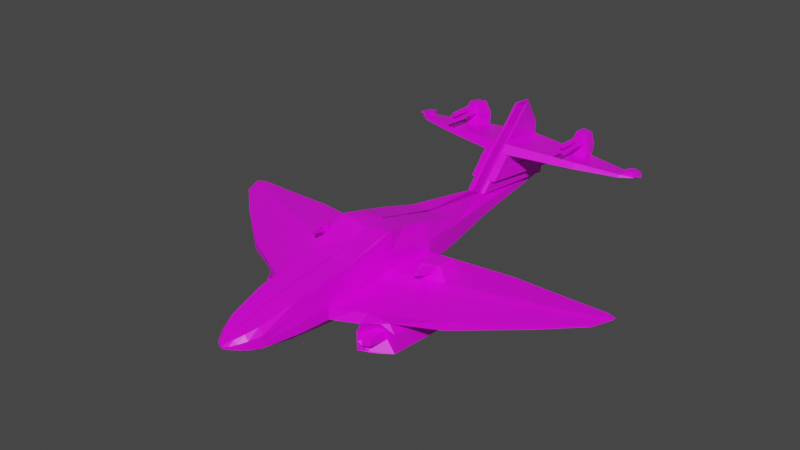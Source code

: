 # Source: MesserschmittV2.blend  (saved by Blender 2.91.10; exported with 4.5.12 LTS)
import bpy
from mathutils import Matrix  # noqa: F401  (used for matrix-valued properties, if any)

bpy.ops.wm.read_factory_settings(use_empty=True)
scene = bpy.context.scene
scene.name = 'Scene'

# ---- collections
col_reference = bpy.data.collections.new('Reference'); scene.collection.children.link(col_reference)
col_collection_2 = bpy.data.collections.new('Collection 2'); scene.collection.children.link(col_collection_2)

# ---- images (referenced by path relative to the original .blend; pixels are not part of the script)
import os
ASSET_DIR = os.environ.get("B2B_ASSET_DIR", "")  # directory of the original .blend (textures are referenced by path, not embedded)
HERE = os.path.dirname(os.path.abspath(__file__))  # packed textures are extracted next to this script under _unpacked/

def load_image(name, relpath, width, height, colorspace="sRGB"):
    """Load a texture the original file referenced (path relative to the .blend, or extracted next to this script)."""
    p = next((c for c in (os.path.join(HERE, relpath), os.path.join(ASSET_DIR, relpath)) if relpath and os.path.exists(c)), "")
    if p:
        img = bpy.data.images.load(p, check_existing=True)
        img.name = name
    else:  # same state as the original file: an image datablock whose file is absent (Cycles renders it pink)
        img = bpy.data.images.new(name, width, height)
        img.source = "FILE"
        img.filepath = "//" + (relpath or name)
    img.colorspace_settings.name = colorspace
    return img
img_messerschmitt_texture_png = load_image('Messerschmitt_texture.png', 'Messerschmitt_texture.png', 1024, 1024, 'sRGB')

# ---- materials (node trees are filled in below, after node groups)
mat_material = bpy.data.materials.new('Material')
mat_material.alpha_threshold = 0.0
mat_material.use_transparent_shadow = False
mat_material.line_color = (0.0, 0.0, 0.0, 1.0)

# ---- material node trees
mat_material.use_nodes = True; mat_material.node_tree.nodes.clear()
_N = mat_material.node_tree.nodes; _L = mat_material.node_tree.links
n0 = _N.new('ShaderNodeOutputMaterial'); n0.name = 'Material Output'; n0.location = (300, 300)
n1 = _N.new('ShaderNodeBsdfPrincipled'); n1.name = 'Principled BSDF'; n1.location = (10, 300)
n1.distribution = 'GGX'
n1.subsurface_method = 'BURLEY'
n1.inputs[2].default_value = 0.4
n1.inputs[3].default_value = 1.45
n1.inputs[27].default_value = (0.0, 0.0, 0.0, 1.0)
n1.inputs[28].default_value = 1.0
n2 = _N.new('ShaderNodeTexImage'); n2.name = 'Image Texture'; n2.location = (-393, 217)
n2.image = img_messerschmitt_texture_png
n2.interpolation = 'Closest'
_L.new(n1.outputs[0], n0.inputs[0])
_L.new(n2.outputs[0], n1.inputs[0])
n0.is_active_output = True

# ---- world
world_world = bpy.data.worlds.new('World'); scene.world = world_world
world_world.use_nodes = True; world_world.node_tree.nodes.clear()
_N = world_world.node_tree.nodes; _L = world_world.node_tree.links
n0 = _N.new('ShaderNodeOutputWorld'); n0.name = 'World Output'; n0.location = (300, 300)
n1 = _N.new('ShaderNodeBackground'); n1.name = 'Background'; n1.location = (10, 300)
n1.inputs[0].default_value = (0.05088, 0.05088, 0.05088, 1.0)
_L.new(n1.outputs[0], n0.inputs[0])
n0.is_active_output = True
world_world.color = (0.05088, 0.05088, 0.05088)
world_world.use_sun_shadow = False
world_world.sun_shadow_jitter_overblur = 0.0

# ---- meshes
me_cube_002 = bpy.data.meshes.new('Cube.002')
me_cube_002.from_pydata([(0.2161, -0.3459, -0.357), (0.2601, -0.3459, 0.357), (0.2161, -0.5797, -0.357), (0.2977, -0.63, 0.3523), (-0.017, -0.5797, -0.357), (0.01476, -0.6082, 0.3603), (-0.017, -0.3459, -0.357), (-0.017, -0.3459, 0.357), (0.02662, -0.7669, 0.3002), (0.2022, -0.7674, -0.3542), (-0.0031, -0.7674, -0.3542), (0.02647, -1.035, 0.2486), (0.2536, -1.001, 0.2376), (0.2022, -1.063, -0.2949), (-0.0031, -1.063, -0.2949), (-0.0031, -1.757, 0.1587), (0.2137, -1.757, 0.1587), (0.1696, -1.757, -0.2305), (-0.0031, -1.757, -0.2305), (-0.0031, -2.15, 0.07106), (0.1617, -2.15, 0.07106), (0.1177, -2.15, -0.1736), (-0.0031, -2.15, -0.1736), (-0.0031, -2.15, 0.07106), (0.1622, -2.15, 0.07106), (0.1181, -2.15, -0.1736), (-0.0031, -2.15, -0.1736), (-0.0031, -2.273, 0.03792), (0.116, -2.273, 0.03792), (0.07195, -2.273, -0.1405), (-0.0031, -2.273, -0.1405), (-0.0031, -2.353, 0.001839), (0.06375, -2.353, 0.001839), (0.02851, -2.353, -0.1044), (-0.0031, -2.353, -0.1044), (-0.0031, -2.412, -0.02203), (0.01925, -2.412, -0.02203), (0.02851, -2.412, -0.08052), (-0.0031, -2.412, -0.08052), (-0.0031, -2.443, -0.04474), (0.003583, -2.443, -0.04474), (0.02851, -2.443, -0.05781), (-0.0031, -2.443, -0.05781), (0.2601, -0.3459, 0.357), (0.2161, -0.3459, -0.357), (-0.017, -0.3459, -0.357), (-0.017, -0.3459, 0.357), (0.2601, -0.3459, 0.357), (0.2161, -0.3459, -0.357), (-0.017, -0.3459, -0.357), (-0.017, -0.3459, 0.357), (0.2601, -0.007733, 0.2642), (0.2161, -0.007733, -0.3176), (-0.017, -0.007733, -0.3176), (-0.017, -0.007733, 0.2642), (0.2161, 0.3839, 0.1577), (0.1442, 0.3839, -0.2645), (0.0, 0.3839, -0.2645), (-0.0133, 0.3839, 0.1577), (0.06711, 1.168, 0.08333), (0.02461, 1.168, -0.1901), (0.0, 1.168, -0.1901), (-0.04269, 1.168, 0.08333), (0.0, 2.133, -0.01425), (-0.04321, 2.218, -0.07444), (0.02702, 2.218, -0.07444), (0.0, 2.133, -0.01425), (0.3037, -0.5797, 0.1799), (0.3037, -0.5797, -0.006339), (0.3037, -0.5797, -0.1926), (0.3037, -0.3459, 0.1575), (0.3037, -0.3459, -0.021), (0.3037, -0.3459, -0.1995), (-0.017, -0.3459, 0.1575), (-0.017, -0.3459, -0.021), (-0.017, -0.3459, -0.1995), (-0.017, -0.5797, 0.1575), (-0.017, -0.5797, -0.021), (-0.017, -0.5797, -0.1995), (0.289, -0.7743, 0.1604), (0.2898, -0.7674, -0.03272), (0.2898, -0.7674, -0.2035), (-0.0031, -0.7674, 0.1156), (-0.0031, -0.7674, -0.04738), (-0.0031, -0.7674, -0.2104), (0.269, -1.1, 0.068), (0.2898, -1.063, -0.04389), (0.2898, -1.063, -0.1773), (-0.0031, -1.063, 0.08948), (-0.0031, -1.063, -0.04389), (-0.0031, -1.063, -0.1773), (0.2365, -1.794, 0.02848), (0.2573, -1.757, -0.04734), (0.2573, -1.757, -0.1446), (-0.0031, -1.757, 0.04996), (-0.0031, -1.757, -0.04734), (-0.0031, -1.757, -0.1446), (0.2053, -2.15, 0.002697), (0.2053, -2.15, -0.05847), (0.2053, -2.15, -0.1196), (-0.0031, -2.15, 0.002697), (-0.0031, -2.15, -0.05847), (-0.0031, -2.15, -0.1196), (0.2057, -2.15, 0.002697), (0.2057, -2.15, -0.05847), (0.2057, -2.15, -0.1196), (-0.0031, -2.15, 0.002697), (-0.0031, -2.15, -0.05847), (-0.0031, -2.15, -0.1196), (0.1596, -2.273, -0.01192), (0.1596, -2.273, -0.05652), (0.1596, -2.273, -0.1011), (-0.0031, -2.273, -0.01192), (-0.0031, -2.273, -0.05652), (-0.0031, -2.273, -0.1011), (0.1073, -2.353, -0.02784), (0.1073, -2.353, -0.0544), (0.1073, -2.353, -0.08095), (-0.0031, -2.353, -0.02784), (-0.0031, -2.353, -0.0544), (-0.0031, -2.353, -0.08095), (0.06284, -2.412, -0.03837), (0.06284, -2.412, -0.05299), (0.06284, -2.412, -0.06762), (-0.0031, -2.412, -0.03837), (-0.0031, -2.412, -0.05299), (-0.0031, -2.412, -0.06762), (0.003583, -2.443, -0.04839), (0.003583, -2.443, -0.05166), (0.003583, -2.443, -0.05492), (-0.0031, -2.443, -0.04839), (-0.0031, -2.443, -0.05166), (-0.0031, -2.443, -0.05492), (0.3037, -0.3459, 0.1575), (0.3037, -0.3459, -0.021), (0.3037, -0.3459, -0.1995), (-0.017, -0.3459, 0.1575), (-0.017, -0.3459, -0.021), (-0.017, -0.3459, -0.1995), (0.3037, -0.3459, 0.1575), (0.3037, -0.3459, -0.021), (0.3037, -0.3459, -0.1995), (-0.017, -0.3459, 0.1575), (-0.017, -0.3459, -0.021), (-0.017, -0.3459, -0.1995), (0.3037, -0.007733, 0.1016), (0.3037, -0.007733, -0.04381), (0.3037, -0.007733, -0.1893), (-0.017, -0.007733, 0.1016), (-0.017, -0.007733, -0.04381), (-0.017, -0.007733, -0.1893), (0.2597, 0.3839, 0.03971), (0.2597, 0.3839, -0.06582), (0.2597, 0.3839, -0.1713), (0.02702, 0.3839, 0.03971), (0.02702, 0.3839, -0.06582), (0.02702, 0.3839, -0.1713), (0.1401, 1.168, 0.006921), (0.1401, 1.168, -0.06144), (0.1401, 1.168, -0.1298), (0.02702, 1.168, 0.006921), (0.02702, 1.168, -0.06144), (0.02702, 1.168, -0.1298), (0.04441, 2.218, -0.03613), (0.04441, 2.218, -0.0557), (0.04441, 2.218, -0.07528), (-0.0008935, 2.218, -0.03613), (-0.0008935, 2.218, -0.0557), (-0.0008935, 2.218, -0.07528), (-0.0031, -1.41, -0.2627), (0.1859, -1.41, -0.2627), (0.2299, -1.41, 0.1986), (-0.0031, -1.41, 0.1986), (0.2528, -1.447, 0.04824), (0.2735, -1.41, -0.04562), (0.2735, -1.41, -0.161), (-0.0031, -1.41, -0.161), (-0.0031, -1.41, -0.04562), (-0.0031, -1.41, 0.06972), (1.208, -0.2985, -0.03233), (1.208, -0.2985, -0.1718), (1.208, -0.1235, -0.04331), (1.208, -0.1235, -0.1769), (1.197, -0.439, -0.05208), (1.197, -0.439, -0.18), (1.197, -0.6604, -0.06045), (1.197, -0.6604, -0.1603), (1.208, -0.1235, -0.04331), (1.208, -0.1235, -0.1769), (1.208, 0.1298, -0.06039), (1.208, 0.1298, -0.1693), (1.185, -0.9203, -0.06174), (1.185, -0.9203, -0.1481), (1.799, -0.08151, -0.06603), (1.799, -0.08151, -0.1448), (1.799, 0.01734, -0.07223), (1.799, 0.01734, -0.1477), (1.793, -0.1609, -0.07719), (1.793, -0.1609, -0.1494), (1.793, -0.286, -0.08192), (1.793, -0.286, -0.1383), (1.799, 0.01734, -0.07223), (1.799, 0.01734, -0.1477), (1.799, 0.1604, -0.08188), (1.799, 0.1604, -0.1434), (1.786, -0.4328, -0.08265), (1.786, -0.4328, -0.1314), (2.182, 0.082, -0.09013), (2.182, 0.082, -0.1255), (2.182, 0.1264, -0.09291), (2.182, 0.1264, -0.1268), (2.179, 0.04634, -0.09514), (2.179, 0.04634, -0.1276), (2.179, -0.009852, -0.09726), (2.179, -0.009852, -0.1226), (2.182, 0.1264, -0.09291), (2.182, 0.1264, -0.1268), (2.182, 0.1907, -0.09725), (2.182, 0.1907, -0.1249), (2.176, -0.0758, -0.09759), (2.176, -0.0758, -0.1195), (2.182, 0.082, -0.09013), (2.182, 0.082, -0.1255), (2.182, 0.1264, -0.09291), (2.182, 0.1264, -0.1268), (2.179, 0.04634, -0.09514), (2.179, 0.04634, -0.1276), (2.179, -0.009852, -0.09726), (2.179, -0.009852, -0.1226), (2.182, 0.1264, -0.09291), (2.182, 0.1264, -0.1268), (2.182, 0.1907, -0.09725), (2.182, 0.1907, -0.1249), (2.176, -0.0758, -0.09759), (2.176, -0.0758, -0.1195), (2.273, 0.1571, -0.1069), (2.273, 0.1571, -0.1121), (2.273, 0.1635, -0.1073), (2.273, 0.1635, -0.1122), (2.273, 0.1519, -0.1077), (2.273, 0.1519, -0.1124), (2.273, 0.1438, -0.108), (2.273, 0.1438, -0.1116), (2.273, 0.1635, -0.1073), (2.273, 0.1635, -0.1122), (2.273, 0.1728, -0.108), (2.273, 0.1728, -0.112), (2.272, 0.1343, -0.108), (2.272, 0.1343, -0.1112), (0.5116, -0.6871, -0.03746), (0.8141, -0.5776, -0.04391), (0.8002, -1.127, -0.05493), (0.4848, -1.29, -0.04956), (0.5116, -0.9647, -0.04794), (0.8141, -0.8304, -0.05346), (0.5247, -0.2915, -0.02645), (0.826, -0.2174, -0.03389), (0.826, -0.4172, -0.02136), (0.5247, -0.5109, -0.01269), (0.7466, -1.127, -0.1535), (0.5425, -1.29, -0.1578), (0.7605, -0.8304, -0.1675), (0.5693, -0.9647, -0.1731), (0.7605, -0.5776, -0.1899), (0.5693, -0.6871, -0.1978), (0.7724, -0.4172, -0.1806), (0.5824, -0.5109, -0.1875), (0.5824, -0.2915, -0.194), (0.7931, -0.2174, -0.1865), (0.7304, -1.138, -0.4519), (0.5269, -1.288, -0.4405), (0.7443, -0.8412, -0.4935), (0.5772, -0.9754, -0.4992), (0.7443, -0.5884, -0.4876), (0.5772, -0.6979, -0.4954), (0.7562, -0.428, -0.4891), (0.5902, -0.5217, -0.496), (0.5902, -0.438, -0.4966), (0.7769, -0.3638, -0.4891), (0.5278, -0.5135, -0.2811), (0.5312, -0.5162, -0.3798), (0.5345, -0.5189, -0.4786), (0.8284, -0.2287, -0.4277), (0.8532, -0.2226, -0.3788), (0.8498, -0.2199, -0.28), (0.5278, -0.2941, -0.2875), (0.5312, -0.2968, -0.3863), (0.5345, -0.2995, -0.4218), (0.5148, -0.6897, -0.2913), (0.5182, -0.6923, -0.3901), (0.5215, -0.695, -0.4888), (0.8358, -0.4251, -0.4716), (0.8325, -0.4224, -0.3729), (0.8291, -0.4197, -0.2741), (0.4995, -1.293, -0.2513), (0.5029, -1.296, -0.3501), (0.5062, -1.298, -0.4489), (0.5215, -0.9726, -0.4642), (0.5182, -0.9699, -0.3654), (0.5148, -0.9672, -0.2667), (0.8034, -1.13, -0.2471), (0.8067, -1.132, -0.3458), (0.8101, -1.135, -0.4446), (0.824, -0.5856, -0.481), (0.8206, -0.5829, -0.3822), (0.8173, -0.5802, -0.2835), (0.8173, -0.833, -0.261), (0.8206, -0.8357, -0.3598), (0.824, -0.8384, -0.4585), (0.7439, -0.2078, 0.1188), (0.7202, -0.2342, 0.1215), (0.6921, -1.185, -0.05302), (0.5908, -1.24, -0.05123), (0.6057, -0.9229, -0.04966), (0.7065, -0.8782, -0.0515), (0.6183, -0.2685, -0.02876), (0.7188, -0.2438, -0.03124), (0.7188, -0.4505, -0.01827), (0.6183, -0.4818, -0.01539), (0.6921, -1.185, -0.155), (0.5908, -1.24, -0.1565), (0.6183, -0.2685, -0.1916), (0.7188, -0.2438, -0.1891), (0.7055, -1.196, -0.4534), (0.6042, -1.25, -0.4549), (0.7199, -0.889, -0.4955), (0.619, -0.9337, -0.4974), (0.7199, -0.6274, -0.4904), (0.619, -0.6638, -0.493), (0.7322, -0.4613, -0.4915), (0.6317, -0.4926, -0.4938), (0.6317, -0.4149, -0.4943), (0.7322, -0.3902, -0.4918), (0.6953, -1.106, -0.2486), (0.594, -1.16, -0.25), (0.6986, -1.108, -0.3473), (0.5973, -1.163, -0.3488), (0.702, -1.193, -0.4461), (0.6007, -1.248, -0.4475), (0.6215, -0.5002, -0.2852), (0.7219, -0.4755, -0.2827), (0.6249, -0.5029, -0.3839), (0.7253, -0.4782, -0.3814), (0.6282, -0.2764, -0.4827), (0.7286, -0.2517, -0.4802), (0.6797, -1.313, -0.2672), (0.6108, -1.35, -0.2681), (0.6818, -1.314, -0.3292), (0.6129, -1.351, -0.3302), (0.6953, -1.106, -0.2486), (0.594, -1.16, -0.25), (0.6986, -1.108, -0.3473), (0.5973, -1.163, -0.3488), (0.06711, 1.501, 0.4267), (-0.04269, 1.501, 0.4267), (0.0, 2.171, 0.3291), (0.0, 2.172, 0.3291), (0.06711, 1.759, 0.6531), (-0.04269, 1.759, 0.6531), (0.0, 2.257, 0.5555), (0.0, 2.257, 0.5555), (0.06711, 1.942, 0.8367), (-0.04269, 1.942, 0.8367), (0.0, 2.146, 0.7391), (0.0, 2.146, 0.7391), (0.009138, 2.07, 0.8556), (0.0, 2.07, 0.8556), (0.0, 2.08, 0.8508), (0.0, 2.08, 0.8508), (0.0, 2.257, 0.4094), (-0.04269, 1.592, 0.507), (0.0, 2.257, 0.4094), (0.06711, 1.592, 0.507), (0.06711, 1.501, 0.4267), (0.0, 2.257, 0.3291), (0.0, 2.257, 0.4094), (0.06711, 1.592, 0.507), (0.8105, 1.724, 0.3855), (0.7697, 2.184, 0.3261), (0.7697, 2.184, 0.375), (0.8105, 1.78, 0.4343), (0.8105, 1.724, 0.3855), (0.7697, 2.184, 0.3261), (0.7697, 2.184, 0.375), (0.8105, 1.78, 0.4343), (1.257, 1.893, 0.3598), (1.238, 2.11, 0.3317), (1.238, 2.11, 0.3548), (1.257, 1.919, 0.383), (1.378, 1.993, 0.3515), (1.374, 2.043, 0.3449), (1.374, 2.043, 0.3503), (1.378, 1.999, 0.3569), (1.257, 1.919, 0.383), (1.238, 2.11, 0.3548), (1.378, 1.999, 0.3569), (1.374, 2.043, 0.3503), (1.277, 1.96, 0.3743), (1.266, 2.071, 0.358), (1.354, 2.011, 0.3578), (1.352, 2.028, 0.3552), (1.257, 1.919, 0.383), (1.238, 2.11, 0.3548), (1.378, 1.999, 0.3569), (1.374, 2.043, 0.3503), (1.282, 1.967, 0.4187), (1.271, 2.078, 0.4024), (1.359, 2.018, 0.4022), (1.357, 2.035, 0.3996), (1.305, 2.153, 0.3407), (1.392, 2.11, 0.3378), (1.31, 2.16, 0.3851), (1.397, 2.117, 0.3822), (1.352, 2.028, 0.3552), (1.357, 2.035, 0.3996), (1.392, 2.11, 0.3378), (1.397, 2.117, 0.3822), (1.438, 2.029, 0.3636), (1.439, 2.031, 0.3729), (1.446, 2.047, 0.36), (1.447, 2.048, 0.3692), (0.06711, 1.279, 0.1978), (0.06711, 1.39, 0.3122), (0.0, 2.158, 0.2146), (0.0, 2.146, 0.1002), (0.0, 2.159, 0.2146), (0.0, 2.146, 0.1002), (-0.04269, 1.39, 0.3122), (-0.04269, 1.279, 0.1978), (0.06711, 1.279, 0.1978), (0.06711, 1.39, 0.3122), (0.0, 2.138, 0.2146), (0.0, 2.125, 0.1002), (0.06711, 1.501, 0.4267), (0.0, 2.176, 0.3291), (0.06711, 1.39, 0.3122), (0.0, 2.163, 0.2146), (0.06711, 1.501, 0.4267), (0.0, 2.17, 0.3291), (0.06711, 1.39, 0.3122), (0.0, 2.157, 0.2146), (0.1461, 1.512, 0.421), (0.1347, 2.267, 0.3234), (0.1461, 1.401, 0.3065), (0.1347, 2.254, 0.2089), (0.1443, 1.292, 0.1906), (0.1443, 1.403, 0.3051), (0.1885, 2.257, 0.2075), (0.1885, 2.244, 0.09303), (0.1026, 1.176, 0.07915), (0.1213, 2.226, -0.01843), (0.1213, 2.239, 0.09601), (0.1026, 1.287, 0.1936), (0.08874, 2.144, 0.2113), (0.1035, 1.396, 0.3088), (0.08874, 2.131, 0.09682), (0.1035, 1.285, 0.1944), (0.05402, 2.168, 0.2123), (0.05402, 2.181, 0.3268), (0.09878, 1.505, 0.4244), (0.09878, 1.394, 0.3099), (0.08579, 2.139, -0.01721), (0.08579, 2.152, 0.09723), (0.09224, 1.174, 0.08037), (0.09224, 1.285, 0.1948), (0.3848, 2.22, 0.3922), (0.4388, 1.686, 0.4707), (0.3848, 2.22, 0.3276), (0.4388, 1.613, 0.4061), (0.5773, 2.202, 0.3836), (0.5773, 2.202, 0.3269), (0.6246, 1.733, 0.4525), (0.6246, 1.669, 0.3958), (0.06711, 1.942, 0.8367), (0.0, 2.146, 0.7391), (0.009138, 2.07, 0.8556), (0.0, 2.08, 0.8508), (0.06711, 1.942, 0.8367), (0.0, 2.146, 0.7391), (0.009138, 2.07, 0.8556), (0.0, 2.08, 0.8508), (0.6246, 1.733, 0.4525), (0.4388, 1.686, 0.4707), (0.3848, 2.22, 0.3922), (0.5773, 2.202, 0.3836), (0.8105, 1.78, 0.4343), (0.7697, 2.184, 0.375), (0.5773, 2.202, 0.3836), (0.6246, 1.733, 0.4525), (0.8105, 1.78, 0.4343), (0.7697, 2.184, 0.375), (0.5773, 2.202, 0.3836), (0.6246, 1.733, 0.4525), (0.02573, 1.763, 0.02316), (-0.01721, 1.815, -0.1188), (0.01666, 1.815, -0.1188), (-0.01637, 1.763, 0.02316), (0.00981, 1.815, -0.01962), (0.00981, 1.815, -0.05791), (0.00981, 1.815, -0.09619), (0.08109, 1.815, -0.09619), (0.08109, 1.815, -0.05791), (0.08109, 1.815, -0.01962), (0.02573, 1.914, 0.3665), (-0.01637, 1.914, 0.3665), (0.02573, 2.066, 0.5929), (-0.01637, 2.066, 0.5929), (0.02573, 2.068, 0.7765), (-0.01637, 2.068, 0.7765), (0.003504, 2.076, 0.8526), (0.0, 2.076, 0.8526), (0.02573, 2.002, 0.4469), (-0.01637, 2.002, 0.4469), (0.02573, 1.967, 0.3665), (0.02573, 2.002, 0.4469), (0.7853, 2.008, 0.3489), (0.7853, 2.029, 0.3977), (0.7853, 2.008, 0.3489), (0.7853, 2.029, 0.3977), (1.245, 2.027, 0.3425), (1.245, 2.037, 0.3656), (1.376, 2.024, 0.3475), (1.376, 2.026, 0.3528), (1.245, 2.037, 0.3656), (1.376, 2.026, 0.3528), (1.245, 2.037, 0.3656), (1.376, 2.026, 0.3528), (1.27, 2.028, 0.3643), (1.353, 2.021, 0.3562), (1.275, 2.035, 0.4087), (1.357, 2.029, 0.4006), (-0.01637, 1.814, 0.1376), (-0.01637, 1.864, 0.2521), (0.02573, 1.814, 0.1376), (0.02573, 1.864, 0.2521), (0.02573, 1.801, 0.1376), (0.02573, 1.851, 0.2521), (0.02573, 1.917, 0.3665), (0.02573, 1.867, 0.2521), (0.02573, 1.913, 0.3665), (0.02573, 1.863, 0.2521), (0.1391, 1.977, 0.3608), (0.1391, 1.927, 0.2463), (0.1715, 1.879, 0.1304), (0.1715, 1.93, 0.2449), (0.1141, 1.823, 0.01898), (0.1141, 1.874, 0.1334), (0.09438, 1.807, 0.1342), (0.09438, 1.857, 0.2487), (0.07118, 1.871, 0.2498), (0.07118, 1.922, 0.3642), (0.08827, 1.819, 0.1347), (0.08827, 1.769, 0.02021), (0.4055, 1.987, 0.3577), (0.4055, 2.016, 0.4223), (0.5954, 1.997, 0.3533), (0.5954, 2.022, 0.41), (0.02573, 2.068, 0.7765), (0.003504, 2.076, 0.8526), (0.02573, 2.068, 0.7765), (0.003504, 2.076, 0.8526), (0.4055, 2.016, 0.4223), (0.5954, 2.022, 0.41), (0.7853, 2.029, 0.3977), (0.5954, 2.022, 0.41), (0.7853, 2.029, 0.3977), (0.5954, 2.022, 0.41), (0.7929, 2.049, 0.5262), (0.7773, 2.204, 0.5034), (0.5849, 2.222, 0.512), (0.603, 2.042, 0.5384), (0.7553, 2.104, 0.6544), (0.7465, 2.191, 0.6416), (0.6386, 2.201, 0.6465), (0.6488, 2.1, 0.6613), (0.603, 2.042, 0.5384), (0.7929, 2.049, 0.5262), (0.6488, 2.1, 0.6613), (0.7553, 2.104, 0.6544), (0.603, 2.042, 0.5384), (0.7929, 2.049, 0.5262), (0.6488, 2.044, 0.6613), (0.7553, 2.047, 0.6544), (0.6227, 2.043, 0.5913), (0.7761, 2.048, 0.5836), (0.7065, -0.6166, -0.04161), (0.8141, -0.5776, -0.04391), (0.7065, -0.8782, -0.0515), (0.8141, -0.8304, -0.05346), (0.6183, -0.4818, -0.01539), (0.5247, -0.5109, -0.01269), (0.5116, -0.6871, -0.03746), (0.826, -0.4172, -0.02136), (0.5116, -0.9647, -0.04794), (0.6057, -0.6531, -0.03946), (0.6057, -0.9229, -0.04966), (0.7188, -0.4505, -0.01827), (0.6314, -0.4693, 0.1247), (0.5901, -0.5014, 0.14), (0.5901, -0.282, 0.1262), (0.7439, -0.4076, 0.1313), (0.6197, -0.2589, 0.1239), (0.7083, -0.4454, 0.1224), (0.7077, -0.4496, 0.05538), (0.6308, -0.4734, 0.06039), (0.7202, -0.441, 0.1344), (0.6197, -0.4722, 0.1373), (0.7193, -0.4467, 0.04229), (0.6189, -0.4778, 0.04884), (0.6663, -0.629, 0.1162), (0.63, -0.6402, 0.1173), (0.666, -0.6309, 0.08457), (0.6297, -0.6421, 0.08694), (0.2898, -0.7674, 0.1381), (0.2716, -0.6086, 0.3865), (0.2602, -0.7637, 0.3277), (0.2204, -1.034, 0.2447), (0.3037, -0.5797, 0.3969), (-0.017, -0.5797, 0.3658), (0.2898, -0.7674, 0.329), (-0.0031, -0.7674, 0.2978), (-0.0031, -1.063, 0.2385), (0.2462, -1.063, 0.2385)], [], [(2, 9, 10, 4), (67, 70, 1, 617), (4, 6, 0, 2), (617, 1, 7, 618), (70, 1, 43, 133), (82, 620, 621, 88), (613, 67, 617), (76, 618, 620, 82), (69, 81, 9, 2), (170, 17, 18, 169), (81, 87, 13, 9), (9, 13, 14, 10), (622, 85, 613), (15, 19, 20, 16), (172, 15, 16, 171), (178, 172, 15, 94), (175, 93, 17, 170), (100, 19, 23, 106), (94, 15, 19, 100), (93, 99, 21, 17), (17, 21, 22, 18), (25, 29, 30, 26), (99, 21, 25, 105), (21, 22, 26, 25), (19, 20, 24, 23), (112, 27, 31, 118), (23, 27, 28, 24), (106, 23, 27, 112), (105, 111, 29, 25), (117, 123, 37, 33), (111, 117, 33, 29), (29, 33, 34, 30), (27, 31, 32, 28), (37, 41, 42, 38), (33, 37, 38, 34), (31, 35, 36, 32), (118, 31, 35, 124), (130, 127, 40, 39), (35, 39, 40, 36), (124, 35, 39, 130), (123, 129, 41, 37), (43, 46, 50, 47), (1, 7, 46, 43), (6, 0, 44, 45), (75, 6, 45, 138), (47, 51, 54, 50), (133, 43, 47, 139), (138, 45, 49, 144), (45, 44, 48, 49), (150, 53, 57, 156), (139, 145, 51, 47), (144, 49, 53, 150), (49, 53, 52, 48), (55, 59, 62, 58), (53, 57, 56, 52), (51, 55, 58, 54), (145, 151, 55, 51), (502, 163, 63, 493), (151, 157, 59, 55), (156, 57, 61, 162), (57, 61, 60, 56), (163, 166, 66, 63), (499, 495, 65, 168), (495, 65, 64, 494), (534, 422, 435, 538), (496, 497, 166, 66), (497, 498, 167, 166), (498, 499, 168, 167), (64, 165, 168, 65), (165, 168, 167, 164), (164, 167, 166, 163), (58, 154, 160, 62), (154, 155, 161, 160), (155, 156, 162, 161), (56, 60, 159, 153), (153, 159, 158, 152), (152, 158, 157, 151), (494, 64, 165, 500), (500, 165, 164, 501), (501, 164, 163, 502), (52, 56, 153, 147), (147, 153, 152, 146), (146, 152, 151, 145), (50, 142, 148, 54), (142, 143, 149, 148), (143, 144, 150, 149), (48, 52, 147, 141), (261, 186, 192, 259), (140, 146, 145, 139), (54, 148, 154, 58), (148, 149, 155, 154), (149, 150, 156, 155), (46, 136, 142, 50), (136, 137, 143, 142), (137, 138, 144, 143), (44, 135, 141, 48), (135, 134, 140, 141), (134, 133, 139, 140), (7, 73, 136, 46), (73, 74, 137, 136), (74, 75, 138, 137), (36, 40, 127, 121), (121, 127, 128, 122), (122, 128, 129, 123), (38, 126, 132, 42), (126, 125, 131, 132), (125, 124, 130, 131), (42, 41, 129, 132), (132, 129, 128, 131), (131, 128, 127, 130), (34, 120, 126, 38), (120, 119, 125, 126), (119, 118, 124, 125), (28, 32, 115, 109), (109, 115, 116, 110), (110, 116, 117, 111), (32, 36, 121, 115), (115, 121, 122, 116), (116, 122, 123, 117), (24, 28, 109, 103), (103, 109, 110, 104), (104, 110, 111, 105), (26, 108, 114, 30), (108, 107, 113, 114), (107, 106, 112, 113), (30, 114, 120, 34), (114, 113, 119, 120), (113, 112, 118, 119), (20, 97, 103, 24), (97, 98, 104, 103), (98, 99, 105, 104), (16, 20, 97, 91), (91, 97, 98, 92), (92, 98, 99, 93), (18, 96, 102, 22), (96, 95, 101, 102), (95, 94, 100, 101), (22, 102, 108, 26), (102, 101, 107, 108), (101, 100, 106, 107), (171, 16, 91, 173), (173, 91, 92, 174), (174, 92, 93, 175), (169, 176, 96, 18), (176, 177, 95, 96), (177, 178, 94, 95), (613, 85, 86, 80), (259, 192, 191, 251), (619, 622, 12, 79, 3, 617), (67, 613, 80, 68), (257, 179, 181, 256), (4, 78, 84, 10), (78, 77, 83, 84), (77, 76, 82, 83), (10, 84, 90, 14), (84, 83, 89, 90), (83, 82, 88, 89), (0, 72, 135, 44), (72, 71, 134, 135), (71, 70, 133, 134), (2, 0, 72, 69), (254, 185, 183, 250), (68, 71, 70, 67), (89, 88, 178, 177), (90, 89, 177, 176), (14, 90, 176, 169), (251, 191, 185, 254), (85, 173, 174, 86), (622, 171, 173, 85), (87, 175, 170, 13), (88, 621, 172, 178), (621, 172, 171, 622), (13, 170, 169, 14), (184, 198, 200, 186), (192, 206, 205, 191), (181, 182, 196, 195), (185, 199, 197, 183), (186, 200, 206, 192), (263, 184, 186, 261), (141, 188, 187, 140), (250, 183, 179, 257), (265, 180, 184, 263), (147, 190, 188, 141), (256, 268, 182, 181), (140, 187, 189, 146), (268, 182, 180, 265), (146, 189, 190, 147), (196, 210, 208, 194), (202, 201, 215, 216), (194, 208, 212, 198), (197, 211, 207, 193), (198, 212, 214, 200), (183, 197, 193, 179), (180, 194, 198, 184), (188, 187, 201, 202), (182, 196, 194, 180), (189, 190, 204, 203), (179, 193, 195, 181), (190, 204, 202, 188), (191, 205, 199, 185), (187, 201, 203, 189), (207, 209, 223, 221), (217, 218, 232, 231), (210, 208, 222, 224), (216, 215, 229, 230), (208, 212, 226, 222), (203, 204, 218, 217), (193, 207, 209, 195), (204, 218, 216, 202), (205, 219, 213, 199), (201, 215, 217, 203), (200, 214, 220, 206), (199, 213, 211, 197), (195, 196, 210, 209), (206, 220, 219, 205), (233, 247, 241, 227), (232, 246, 244, 230), (221, 235, 237, 223), (231, 232, 246, 245), (224, 238, 236, 222), (218, 216, 230, 232), (219, 213, 227, 233), (215, 217, 231, 229), (214, 220, 234, 228), (213, 211, 225, 227), (209, 210, 224, 223), (220, 219, 233, 234), (212, 214, 228, 226), (211, 207, 221, 225), (244, 246, 245, 243), (239, 241, 242, 240), (235, 239, 240, 236), (236, 238, 237, 235), (241, 247, 248, 242), (229, 243, 245, 231), (228, 242, 248, 234), (227, 241, 239, 225), (223, 224, 238, 237), (234, 248, 247, 233), (226, 240, 242, 228), (225, 239, 235, 221), (222, 236, 240, 226), (230, 229, 243, 244), (72, 267, 266, 69), (291, 275, 278, 282), (71, 72, 267, 255), (316, 322, 268, 256), (69, 266, 264, 81), (281, 276, 274, 290), (80, 249, 258, 68), (317, 257, 592, 596), (81, 264, 262, 87), (287, 277, 276, 281), (174, 252, 253, 86), (86, 253, 249, 80), (254, 314, 587, 588), (68, 258, 255, 71), (257, 600, 605, 607, 317), (175, 260, 252, 174), (87, 262, 260, 175), (343, 331, 277, 287), (332, 278, 275, 329), (329, 275, 273, 327), (327, 273, 271, 325), (325, 271, 269, 323), (297, 272, 270, 296), (337, 323, 269, 302), (290, 274, 272, 297), (303, 273, 275, 291), (302, 269, 271, 308), (308, 271, 273, 303), (261, 306, 305, 263), (306, 307, 304, 305), (307, 308, 303, 304), (259, 300, 306, 261), (300, 301, 307, 306), (301, 302, 308, 307), (263, 305, 293, 265), (305, 304, 292, 293), (304, 303, 291, 292), (264, 288, 299, 262), (288, 289, 298, 299), (289, 290, 297, 298), (319, 333, 300, 259), (333, 335, 301, 300), (335, 337, 302, 301), (262, 299, 294, 260), (299, 298, 295, 294), (298, 297, 296, 295), (321, 339, 285, 267), (339, 341, 286, 285), (341, 343, 287, 286), (267, 285, 279, 266), (285, 286, 280, 279), (286, 287, 281, 280), (266, 279, 288, 264), (279, 280, 289, 288), (280, 281, 290, 289), (265, 293, 284, 268), (293, 292, 283, 284), (292, 291, 282, 283), (283, 282, 344, 342), (342, 344, 343, 341), (284, 283, 342, 340), (340, 342, 341, 339), (268, 284, 340, 322), (322, 340, 339, 321), (295, 296, 338, 336), (336, 338, 337, 335), (294, 295, 336, 334), (333, 335, 351, 349), (260, 294, 334, 320), (320, 334, 333, 319), (296, 270, 324, 338), (338, 324, 323, 337), (272, 326, 324, 270), (326, 325, 323, 324), (274, 328, 326, 272), (328, 327, 325, 326), (276, 330, 328, 274), (330, 329, 327, 328), (277, 331, 330, 276), (331, 332, 329, 330), (282, 278, 332, 344), (344, 332, 331, 343), (318, 608, 606, 598, 258), (256, 309, 600, 257), (313, 253, 593, 595), (253, 249, 591, 593), (311, 312, 252, 260, 320, 319, 259, 251), (257, 250, 586, 592), (318, 317, 596, 589), (255, 267, 321, 315), (315, 321, 322, 316), (346, 348, 347, 345), (336, 334, 350, 352), (335, 336, 352, 351), (334, 333, 349, 350), (345, 349, 350, 346), (348, 352, 351, 347), (346, 350, 352, 348), (347, 351, 349, 345), (512, 369, 360, 506), (425, 423, 355, 356), (532, 504, 356, 425), (422, 353, 354, 427), (505, 507, 361, 357), (369, 371, 359, 360), (511, 505, 357, 372), (372, 357, 358, 370), (361, 365, 366, 362), (357, 361, 362, 358), (506, 360, 364, 508), (360, 359, 363, 364), (509, 510, 368, 367), (508, 510, 368, 364), (364, 363, 367, 368), (509, 367, 476, 558), (353, 372, 370, 354), (371, 355, 374, 375), (356, 355, 371, 369), (504, 356, 369, 512), (380, 471, 488, 485), (511, 371, 375, 514), (503, 353, 373, 513), (353, 372, 376, 373), (379, 378, 382, 383), (469, 379, 378, 470), (472, 377, 380, 471), (555, 515, 377, 472), (381, 385, 388, 384), (377, 380, 384, 381), (515, 377, 381, 517), (516, 379, 383, 518), (520, 387, 394, 523), (517, 519, 385, 381), (529, 405, 407, 530, 408, 406), (383, 387, 386, 382), (521, 522, 392, 389), (387, 391, 390, 386), (385, 389, 392, 388), (519, 521, 389, 385), (394, 396, 404, 402), (387, 391, 396, 394), (392, 388, 393, 395), (522, 392, 395, 524), (398, 409, 410, 400), (523, 394, 402, 525), (395, 393, 401, 403), (524, 395, 403, 526), (397, 527, 398, 402, 525, 401, 403, 399), (528, 526, 404, 400), (400, 404, 402, 398), (527, 397, 405, 529, 406, 398), (399, 407, 405, 397), (528, 530, 407, 399), (409, 411, 412, 410), (406, 411, 409, 398), (410, 400, 413, 415), (408, 412, 411, 406), (415, 419, 417, 413), (412, 410, 415, 416), (400, 408, 414, 413), (408, 412, 416, 414), (417, 419, 420, 418), (413, 417, 418, 414), (414, 418, 420, 416), (416, 420, 419, 415), (59, 421, 428, 62), (421, 422, 427, 428), (496, 66, 426, 531), (531, 426, 425, 532), (66, 63, 424, 426), (426, 424, 423, 425), (462, 451, 450, 461), (421, 422, 430, 429), (548, 544, 447, 453), (534, 423, 431, 536), (423, 424, 432, 431), (533, 421, 429, 535), (434, 436, 440, 438), (355, 423, 436, 434), (422, 353, 433, 435), (503, 355, 434, 537), (458, 442, 444, 457), (537, 434, 438, 539), (538, 435, 439, 540), (435, 433, 437, 439), (542, 541, 441, 443), (550, 458, 442, 541), (549, 460, 443, 542), (460, 443, 441, 459), (543, 544, 446, 445), (453, 447, 448, 455), (547, 543, 445, 456), (456, 445, 446, 454), (545, 546, 452, 449), (552, 545, 449, 463), (463, 449, 452, 464), (551, 462, 451, 546), (429, 456, 454, 430), (535, 429, 456, 547), (431, 453, 455, 432), (536, 431, 453, 548), (439, 460, 459, 437), (540, 439, 460, 549), (539, 438, 458, 550), (438, 458, 457, 440), (533, 424, 462, 551), (59, 463, 464, 421), (493, 552, 463, 59), (424, 462, 461, 63), (513, 553, 468, 373), (373, 468, 466, 376), (375, 465, 467, 374), (514, 554, 465, 375), (553, 555, 472, 468), (468, 472, 471, 466), (465, 469, 470, 467), (471, 466, 482, 481), (476, 474, 478, 480), (367, 363, 474, 476), (507, 361, 473, 557), (361, 365, 475, 473), (559, 560, 479, 477), (558, 476, 480, 560), (473, 475, 479, 477), (557, 473, 477, 559), (561, 562, 484, 483), (465, 469, 484, 483), (556, 471, 481, 562), (554, 465, 483, 561), (564, 487, 491, 566), (469, 379, 486, 487), (556, 469, 487, 564), (516, 380, 485, 563), (490, 568, 567, 565), (487, 486, 490, 491), (485, 488, 492, 489), (563, 485, 489, 565), (486, 563, 565, 490), (492, 489, 565, 566), (379, 516, 563, 486), (471, 556, 564, 488), (488, 564, 566, 492), (466, 554, 561, 482), (469, 556, 562, 484), (482, 481, 562, 561), (474, 557, 559, 478), (475, 558, 560, 479), (478, 480, 560, 559), (363, 507, 557, 474), (467, 470, 555, 553), (376, 466, 554, 514), (374, 467, 553, 513), (63, 461, 552, 493), (421, 533, 551, 464), (437, 539, 550, 459), (440, 540, 549, 457), (430, 536, 548, 454), (432, 535, 547, 455), (464, 551, 546, 452), (461, 450, 545, 552), (450, 451, 546, 545), (455, 448, 543, 547), (448, 447, 544, 543), (457, 444, 542, 549), (459, 550, 541, 441), (444, 442, 541, 542), (436, 538, 540, 440), (433, 537, 539, 437), (353, 503, 537, 433), (424, 533, 535, 432), (422, 534, 536, 430), (454, 446, 544, 548), (428, 427, 532, 531), (62, 496, 531, 428), (400, 408, 530, 528), (399, 403, 526, 528), (396, 524, 526, 404), (393, 523, 525, 401), (391, 522, 524, 396), (386, 390, 521, 519), (390, 391, 522, 521), (382, 386, 519, 517), (388, 520, 523, 393), (380, 516, 518, 384), (378, 515, 517, 382), (470, 378, 515, 555), (355, 503, 513, 374), (372, 511, 514, 376), (354, 504, 512, 370), (365, 509, 558, 475), (362, 508, 510, 366), (365, 366, 510, 509), (358, 506, 508, 362), (371, 359, 505, 511), (359, 363, 507, 505), (427, 354, 504, 532), (370, 512, 506, 358), (158, 501, 502, 157), (159, 500, 501, 158), (60, 494, 500, 159), (161, 498, 499, 162), (160, 161, 498, 497), (62, 496, 497, 160), (423, 534, 538, 436), (61, 495, 494, 60), (162, 499, 495, 61), (157, 502, 493, 59), (518, 384, 388, 520, 387, 383), (570, 574, 573, 569), (491, 569, 568, 490), (565, 567, 570, 566), (566, 570, 569, 491), (574, 571, 572, 573), (568, 572, 571, 567), (570, 574, 577, 575), (569, 573, 572, 568), (575, 579, 583, 581, 577), (574, 571, 578, 577), (567, 570, 575, 576), (571, 567, 576, 578), (580, 584, 583, 579), (576, 575, 579, 580), (578, 582, 584, 580, 576), (577, 581, 582, 578), (584, 582, 581, 583), (314, 313, 253, 252, 312, 311, 251, 254), (585, 594, 591, 593, 595, 587, 588, 586), (258, 318, 589, 590), (249, 258, 590, 591), (250, 254, 588, 586), (314, 313, 595, 587), (605, 600, 309, 310), (598, 606, 601, 599), (606, 605, 310, 601), (316, 310, 309, 256), (255, 599, 601, 315), (258, 598, 599, 255), (317, 607, 608, 318), (315, 601, 310, 316), (603, 611, 612, 604), (602, 605, 606, 597), (603, 607, 605, 602), (597, 606, 608, 604), (604, 608, 607, 603), (611, 609, 610, 612), (602, 609, 611, 603), (604, 612, 610, 597), (597, 610, 609, 602), (596, 589, 590, 591, 594, 585, 586, 592), (5, 8, 11, 616, 615, 614), (79, 613, 617, 3), (12, 622, 613, 79), (614, 617, 618, 5), (615, 619, 617, 614), (5, 618, 620, 8), (11, 621, 622, 616), (8, 620, 621, 11), (616, 622, 619, 615)])
_uv = me_cube_002.uv_layers.new(name='UVMap')
_uv.uv.foreach_set('vector', [0.1502, 0.8377, 0.1502, 0.9123, 0.2248, 0.9123, 0.2248, 0.8377, 0.3611, 0.5486, 0.3611, 0.6233, 0.4358, 0.6233, 0.4358, 0.5486, 0.3611, 0.5486, 0.3611, 0.6233, 0.4358, 0.6233, 0.4358, 0.5486, 0.3611, 0.5486, 0.3611, 0.6233, 0.4358, 0.6233, 0.4358, 0.5486, 0.3611, 0.5486, 0.4358, 0.5486, 0.4358, 0.6233, 0.3611, 0.6233, 0.3611, 0.5486, 0.4358, 0.5486, 0.4358, 0.6233, 0.3611, 0.6233, 0.1033, 0.8611, 0.1779, 0.9358, 0.1779, 0.8611, 0.3611, 0.5486, 0.4358, 0.5486, 0.4358, 0.6233, 0.3611, 0.6233, 0.1502, 0.8377, 0.1502, 0.9123, 0.2248, 0.9123, 0.2248, 0.8377, 0.3611, 0.5486, 0.3611, 0.6233, 0.4358, 0.6233, 0.4358, 0.5486, 0.3611, 0.5486, 0.3611, 0.6233, 0.4358, 0.6233, 0.4358, 0.5486, 0.3611, 0.5486, 0.3611, 0.6233, 0.4358, 0.6233, 0.4358, 0.5486, 0.3611, 0.5486, 0.4358, 0.6233, 0.4358, 0.5486, 0.08768, 0.8142, 0.08768, 0.8889, 0.1623, 0.8889, 0.1623, 0.8142, 0.3611, 0.5486, 0.3611, 0.6233, 0.4358, 0.6233, 0.4358, 0.5486, 0.3611, 0.5486, 0.4358, 0.5486, 0.4358, 0.6233, 0.3611, 0.6233, 0.3611, 0.5486, 0.3611, 0.6233, 0.4358, 0.6233, 0.4358, 0.5486, 0.3611, 0.5486, 0.4358, 0.5486, 0.4358, 0.6233, 0.3611, 0.6233, 0.3611, 0.5486, 0.4358, 0.5486, 0.4358, 0.6233, 0.3611, 0.6233, 0.08768, 0.8142, 0.08768, 0.8889, 0.1623, 0.8889, 0.1623, 0.8142, 0.08768, 0.8142, 0.08768, 0.8889, 0.1623, 0.8889, 0.1623, 0.8142, 0.6424, 0.8924, 0.6424, 0.967, 0.717, 0.967, 0.717, 0.8924, 0.3611, 0.5486, 0.4358, 0.5486, 0.4358, 0.6233, 0.3611, 0.6233, 0.3611, 0.5486, 0.4358, 0.5486, 0.4358, 0.6233, 0.3611, 0.6233, 0.3611, 0.5486, 0.4358, 0.5486, 0.4358, 0.6233, 0.3611, 0.6233, 0.3611, 0.5486, 0.4358, 0.5486, 0.4358, 0.6233, 0.3611, 0.6233, 0.6424, 0.8924, 0.6424, 0.967, 0.717, 0.967, 0.717, 0.8924, 0.3611, 0.5486, 0.4358, 0.5486, 0.4358, 0.6233, 0.3611, 0.6233, 0.6424, 0.8924, 0.6424, 0.967, 0.717, 0.967, 0.717, 0.8924, 0.5955, 0.9002, 0.5955, 0.9748, 0.6701, 0.9748, 0.6701, 0.9002, 0.3611, 0.5486, 0.3611, 0.6233, 0.4358, 0.6233, 0.4358, 0.5486, 0.3611, 0.5486, 0.3611, 0.6233, 0.4358, 0.6233, 0.4358, 0.5486, 0.3611, 0.5486, 0.3611, 0.6233, 0.4358, 0.6233, 0.4358, 0.5486, 0.3611, 0.5486, 0.3611, 0.6233, 0.4358, 0.6233, 0.4358, 0.5486, 0.5955, 0.9002, 0.5955, 0.9748, 0.6701, 0.9748, 0.6701, 0.9002, 0.6033, 0.8689, 0.6033, 0.9436, 0.6779, 0.9436, 0.6779, 0.8689, 0.3611, 0.5486, 0.4358, 0.5486, 0.4358, 0.6233, 0.3611, 0.6233, 0.3611, 0.5486, 0.3611, 0.6233, 0.4358, 0.6233, 0.4358, 0.5486, 0.3611, 0.5486, 0.3611, 0.6233, 0.4358, 0.6233, 0.4358, 0.5486, 0.3611, 0.5486, 0.4358, 0.5486, 0.4358, 0.6233, 0.3611, 0.6233, 0.3611, 0.5486, 0.3611, 0.6233, 0.4358, 0.6233, 0.4358, 0.5486, 0.3611, 0.5486, 0.4358, 0.5486, 0.4358, 0.6233, 0.3611, 0.6233, 0.3611, 0.5486, 0.4358, 0.5486, 0.4358, 0.6233, 0.3611, 0.6233, 0.3611, 0.5486, 0.4358, 0.5486, 0.4358, 0.6233, 0.3611, 0.6233, 0.3611, 0.5486, 0.4358, 0.5486, 0.4358, 0.6233, 0.3611, 0.6233, 0.1502, 0.8377, 0.1502, 0.9123, 0.2248, 0.9123, 0.2248, 0.8377, 0.3611, 0.5486, 0.4358, 0.5486, 0.4358, 0.6233, 0.3611, 0.6233, 0.3611, 0.5486, 0.4358, 0.5486, 0.4358, 0.6233, 0.3611, 0.6233, 0.3611, 0.5486, 0.4358, 0.5486, 0.4358, 0.6233, 0.3611, 0.6233, 0.3611, 0.5486, 0.4358, 0.5486, 0.4358, 0.6233, 0.3611, 0.6233, 0.1502, 0.8377, 0.1502, 0.9123, 0.2248, 0.9123, 0.2248, 0.8377, 0.3611, 0.5486, 0.4358, 0.5486, 0.4358, 0.6233, 0.3611, 0.6233, 0.1502, 0.8377, 0.1502, 0.9123, 0.2248, 0.9123, 0.2248, 0.8377, 0.1424, 0.8377, 0.1424, 0.9123, 0.217, 0.9123, 0.217, 0.8377, 0.3611, 0.5486, 0.3611, 0.6233, 0.4358, 0.6233, 0.4358, 0.5486, 0.3611, 0.5486, 0.3611, 0.6233, 0.4358, 0.6233, 0.4358, 0.5486, 0.3611, 0.5486, 0.3611, 0.6233, 0.4358, 0.6233, 0.4358, 0.5486, 0.3611, 0.5486, 0.3611, 0.6233, 0.4358, 0.6233, 0.4358, 0.5486, 0.1424, 0.8377, 0.1424, 0.9123, 0.217, 0.9123, 0.217, 0.8377, 0.3611, 0.5486, 0.4358, 0.5486, 0.4358, 0.6233, 0.3611, 0.6233, 0.1424, 0.8377, 0.1424, 0.9123, 0.217, 0.9123, 0.217, 0.8377, 0.3611, 0.5486, 0.3611, 0.6233, 0.4358, 0.6233, 0.4358, 0.5486, 0.3611, 0.5486, 0.4358, 0.5486, 0.4358, 0.6233, 0.3611, 0.6233, 0.3611, 0.5486, 0.3611, 0.6233, 0.4358, 0.6233, 0.4358, 0.5486, 0.3611, 0.5486, 0.4358, 0.5486, 0.4358, 0.6233, 0.3611, 0.6233, 0.3611, 0.5486, 0.4358, 0.5486, 0.4358, 0.6233, 0.3611, 0.6233, 0.3611, 0.5486, 0.4358, 0.5486, 0.4358, 0.6233, 0.3611, 0.6233, 0.3611, 0.5486, 0.4358, 0.5486, 0.4358, 0.6233, 0.3611, 0.6233, 0.3611, 0.5486, 0.4358, 0.5486, 0.4358, 0.6233, 0.3611, 0.6233, 0.3611, 0.5486, 0.3611, 0.6233, 0.4358, 0.6233, 0.4358, 0.5486, 0.3611, 0.5486, 0.3611, 0.6233, 0.4358, 0.6233, 0.4358, 0.5486, 0.3611, 0.5486, 0.4358, 0.5486, 0.4358, 0.6233, 0.3611, 0.6233, 0.3611, 0.5486, 0.4358, 0.5486, 0.4358, 0.6233, 0.3611, 0.6233, 0.3611, 0.5486, 0.4358, 0.5486, 0.4358, 0.6233, 0.3611, 0.6233, 0.1424, 0.8377, 0.1424, 0.9123, 0.217, 0.9123, 0.217, 0.8377, 0.1424, 0.8377, 0.1424, 0.9123, 0.217, 0.9123, 0.217, 0.8377, 0.1424, 0.8377, 0.1424, 0.9123, 0.217, 0.9123, 0.217, 0.8377, 0.3611, 0.5486, 0.3611, 0.6233, 0.4358, 0.6233, 0.4358, 0.5486, 0.3611, 0.5486, 0.3611, 0.6233, 0.4358, 0.6233, 0.4358, 0.5486, 0.3611, 0.5486, 0.3611, 0.6233, 0.4358, 0.6233, 0.4358, 0.5486, 0.3611, 0.5486, 0.3611, 0.6233, 0.4358, 0.6233, 0.4358, 0.5486, 0.3611, 0.5486, 0.3611, 0.6233, 0.4358, 0.6233, 0.4358, 0.5486, 0.3611, 0.5486, 0.3611, 0.6233, 0.4358, 0.6233, 0.4358, 0.5486, 0.3611, 0.5486, 0.4358, 0.5486, 0.4358, 0.6233, 0.3611, 0.6233, 0.3611, 0.5486, 0.4358, 0.5486, 0.4358, 0.6233, 0.3611, 0.6233, 0.3611, 0.5486, 0.4358, 0.5486, 0.4358, 0.6233, 0.3611, 0.6233, 0.1502, 0.8377, 0.1502, 0.9123, 0.2248, 0.9123, 0.2248, 0.8377, 0.1033, 0.8611, 0.1033, 0.9358, 0.1779, 0.9358, 0.1779, 0.8611, 0.1502, 0.8377, 0.1502, 0.9123, 0.2248, 0.9123, 0.2248, 0.8377, 0.3611, 0.5486, 0.4358, 0.5486, 0.4358, 0.6233, 0.3611, 0.6233, 0.3611, 0.5486, 0.4358, 0.5486, 0.4358, 0.6233, 0.3611, 0.6233, 0.3611, 0.5486, 0.4358, 0.5486, 0.4358, 0.6233, 0.3611, 0.6233, 0.3611, 0.5486, 0.4358, 0.5486, 0.4358, 0.6233, 0.3611, 0.6233, 0.3611, 0.5486, 0.4358, 0.5486, 0.4358, 0.6233, 0.3611, 0.6233, 0.3611, 0.5486, 0.4358, 0.5486, 0.4358, 0.6233, 0.3611, 0.6233, 0.3611, 0.5486, 0.4358, 0.5486, 0.4358, 0.6233, 0.3611, 0.6233, 0.3611, 0.5486, 0.4358, 0.5486, 0.4358, 0.6233, 0.3611, 0.6233, 0.3611, 0.5486, 0.4358, 0.5486, 0.4358, 0.6233, 0.3611, 0.6233, 0.3611, 0.5486, 0.4358, 0.5486, 0.4358, 0.6233, 0.3611, 0.6233, 0.3611, 0.5486, 0.4358, 0.5486, 0.4358, 0.6233, 0.3611, 0.6233, 0.3611, 0.5486, 0.4358, 0.5486, 0.4358, 0.6233, 0.3611, 0.6233, 0.3611, 0.5486, 0.3611, 0.6233, 0.4358, 0.6233, 0.4358, 0.5486, 0.3611, 0.5486, 0.3611, 0.6233, 0.4358, 0.6233, 0.4358, 0.5486, 0.3611, 0.5486, 0.3611, 0.6233, 0.4358, 0.6233, 0.4358, 0.5486, 0.3611, 0.5486, 0.4358, 0.5486, 0.4358, 0.6233, 0.3611, 0.6233, 0.3611, 0.5486, 0.4358, 0.5486, 0.4358, 0.6233, 0.3611, 0.6233, 0.3611, 0.5486, 0.4358, 0.5486, 0.4358, 0.6233, 0.3611, 0.6233, 0.3611, 0.5486, 0.3611, 0.6233, 0.4358, 0.6233, 0.4358, 0.5486, 0.3611, 0.5486, 0.3611, 0.6233, 0.4358, 0.6233, 0.4358, 0.5486, 0.3611, 0.5486, 0.3611, 0.6233, 0.4358, 0.6233, 0.4358, 0.5486, 0.3611, 0.5486, 0.4358, 0.5486, 0.4358, 0.6233, 0.3611, 0.6233, 0.3611, 0.5486, 0.4358, 0.5486, 0.4358, 0.6233, 0.3611, 0.6233, 0.3611, 0.5486, 0.4358, 0.5486, 0.4358, 0.6233, 0.3611, 0.6233, 0.3611, 0.5486, 0.3611, 0.6233, 0.4358, 0.6233, 0.4358, 0.5486, 0.3611, 0.5486, 0.3611, 0.6233, 0.4358, 0.6233, 0.4358, 0.5486, 0.3611, 0.5486, 0.3611, 0.6233, 0.4358, 0.6233, 0.4358, 0.5486, 0.6033, 0.8689, 0.6033, 0.9436, 0.6779, 0.9436, 0.6779, 0.8689, 0.6033, 0.8689, 0.6033, 0.9436, 0.6779, 0.9436, 0.6779, 0.8689, 0.6033, 0.8689, 0.6033, 0.9436, 0.6779, 0.9436, 0.6779, 0.8689, 0.6424, 0.8924, 0.6424, 0.967, 0.717, 0.967, 0.717, 0.8924, 0.6424, 0.8924, 0.6424, 0.967, 0.717, 0.967, 0.717, 0.8924, 0.6424, 0.8924, 0.6424, 0.967, 0.717, 0.967, 0.717, 0.8924, 0.3611, 0.5486, 0.4358, 0.5486, 0.4358, 0.6233, 0.3611, 0.6233, 0.3611, 0.5486, 0.4358, 0.5486, 0.4358, 0.6233, 0.3611, 0.6233, 0.3611, 0.5486, 0.4358, 0.5486, 0.4358, 0.6233, 0.3611, 0.6233, 0.3611, 0.5486, 0.4358, 0.5486, 0.4358, 0.6233, 0.3611, 0.6233, 0.3611, 0.5486, 0.4358, 0.5486, 0.4358, 0.6233, 0.3611, 0.6233, 0.3611, 0.5486, 0.4358, 0.5486, 0.4358, 0.6233, 0.3611, 0.6233, 0.3611, 0.5486, 0.4358, 0.5486, 0.4358, 0.6233, 0.3611, 0.6233, 0.3611, 0.5486, 0.4358, 0.5486, 0.4358, 0.6233, 0.3611, 0.6233, 0.3611, 0.5486, 0.4358, 0.5486, 0.4358, 0.6233, 0.3611, 0.6233, 0.08768, 0.8142, 0.08768, 0.8889, 0.1623, 0.8889, 0.1623, 0.8142, 0.08768, 0.8142, 0.08768, 0.8889, 0.1623, 0.8889, 0.1623, 0.8142, 0.08768, 0.8142, 0.08768, 0.8889, 0.1623, 0.8889, 0.1623, 0.8142, 0.3611, 0.5486, 0.4358, 0.5486, 0.4358, 0.6233, 0.3611, 0.6233, 0.3611, 0.5486, 0.4358, 0.5486, 0.4358, 0.6233, 0.3611, 0.6233, 0.3611, 0.5486, 0.4358, 0.5486, 0.4358, 0.6233, 0.3611, 0.6233, 0.3611, 0.5486, 0.4358, 0.5486, 0.4358, 0.6233, 0.3611, 0.6233, 0.3611, 0.5486, 0.4358, 0.5486, 0.4358, 0.6233, 0.3611, 0.6233, 0.3611, 0.5486, 0.4358, 0.5486, 0.4358, 0.6233, 0.3611, 0.6233, 0.3611, 0.5486, 0.3611, 0.6233, 0.4358, 0.6233, 0.4358, 0.5486, 0.3611, 0.5486, 0.3611, 0.6233, 0.4358, 0.6233, 0.4358, 0.5486, 0.3611, 0.5486, 0.3611, 0.6233, 0.4358, 0.6233, 0.4358, 0.5486, 0.3611, 0.5486, 0.4358, 0.5486, 0.4358, 0.6233, 0.3611, 0.6233, 0.3611, 0.5486, 0.4358, 0.5486, 0.4358, 0.6233, 0.3611, 0.6233, 0.3611, 0.5486, 0.4358, 0.5486, 0.4358, 0.6233, 0.3611, 0.6233, 0.3611, 0.5486, 0.3611, 0.6233, 0.4358, 0.6233, 0.4358, 0.5486, 0.1424, 0.7986, 0.1424, 0.8733, 0.217, 0.8733, 0.217, 0.7986, 0.8906, 0.4201, 0.8583, 0.4015, 0.8583, 0.3642, 0.8906, 0.3455, 0.9229, 0.3642, 0.9229, 0.4015, 0.1033, 0.8611, 0.1033, 0.9358, 0.1779, 0.9358, 0.1779, 0.8611, 0.3611, 0.5486, 0.3611, 0.6233, 0.4358, 0.6233, 0.4358, 0.5486, 0.3611, 0.5486, 0.4358, 0.5486, 0.4358, 0.6233, 0.3611, 0.6233, 0.3611, 0.5486, 0.4358, 0.5486, 0.4358, 0.6233, 0.3611, 0.6233, 0.3611, 0.5486, 0.4358, 0.5486, 0.4358, 0.6233, 0.3611, 0.6233, 0.3611, 0.5486, 0.4358, 0.5486, 0.4358, 0.6233, 0.3611, 0.6233, 0.3611, 0.5486, 0.4358, 0.5486, 0.4358, 0.6233, 0.3611, 0.6233, 0.3611, 0.5486, 0.4358, 0.5486, 0.4358, 0.6233, 0.3611, 0.6233, 0.3611, 0.5486, 0.4358, 0.5486, 0.4358, 0.6233, 0.3611, 0.6233, 0.3611, 0.5486, 0.4358, 0.5486, 0.4358, 0.6233, 0.3611, 0.6233, 0.3611, 0.5486, 0.4358, 0.5486, 0.4358, 0.6233, 0.3611, 0.6233, 0.3611, 0.5486, 0.3611, 0.6233, 0.4358, 0.6233, 0.4358, 0.5486, 0.3611, 0.5486, 0.3611, 0.6233, 0.4358, 0.6233, 0.4358, 0.5486, 0.3611, 0.5486, 0.3611, 0.6233, 0.4358, 0.6233, 0.4358, 0.5486, 0.3611, 0.5486, 0.4358, 0.5486, 0.4358, 0.6233, 0.3611, 0.6233, 0.3611, 0.5486, 0.4358, 0.5486, 0.4358, 0.6233, 0.3611, 0.6233, 0.3611, 0.5486, 0.4358, 0.5486, 0.4358, 0.6233, 0.3611, 0.6233, 0.1033, 0.8299, 0.1033, 0.9045, 0.1779, 0.9045, 0.1779, 0.8299, 0.1033, 0.8299, 0.1033, 0.9045, 0.1779, 0.9045, 0.1779, 0.8299, 0.1033, 0.8299, 0.1033, 0.9045, 0.1779, 0.9045, 0.1779, 0.8299, 0.1502, 0.8377, 0.1502, 0.9123, 0.2248, 0.9123, 0.2248, 0.8377, 0.3611, 0.5486, 0.4358, 0.5486, 0.4358, 0.6233, 0.3611, 0.6233, 0.1033, 0.8299, 0.1033, 0.9045, 0.1779, 0.9045, 0.1779, 0.8299, 0.1502, 0.8377, 0.1502, 0.9123, 0.2248, 0.9123, 0.2248, 0.8377, 0.3611, 0.5486, 0.3611, 0.6233, 0.4358, 0.6233, 0.4358, 0.5486, 0.1424, 0.7986, 0.1424, 0.8733, 0.217, 0.8733, 0.217, 0.7986, 0.3611, 0.5486, 0.4358, 0.5486, 0.4358, 0.6233, 0.3611, 0.6233, 0.3611, 0.5486, 0.3611, 0.6233, 0.4358, 0.6233, 0.4358, 0.5486, 0.1033, 0.8611, 0.1033, 0.9358, 0.1779, 0.9358, 0.1779, 0.8611, 0.3611, 0.5486, 0.3611, 0.6233, 0.4358, 0.6233, 0.4358, 0.5486, 0.3611, 0.5486, 0.3611, 0.6233, 0.4358, 0.6233, 0.4358, 0.5486, 0.1033, 0.8611, 0.1033, 0.9358, 0.1779, 0.9358, 0.1779, 0.8611, 0.1033, 0.8611, 0.1033, 0.9358, 0.1779, 0.9358, 0.1779, 0.8611, 0.1502, 0.8377, 0.1502, 0.9123, 0.2248, 0.9123, 0.2248, 0.8377, 0.3611, 0.5486, 0.4358, 0.5486, 0.4358, 0.6233, 0.3611, 0.6233, 0.04862, 0.8064, 0.04862, 0.8811, 0.1233, 0.8811, 0.1233, 0.8064, 0.3611, 0.5486, 0.3611, 0.6233, 0.4358, 0.6233, 0.4358, 0.5486, 0.1502, 0.8377, 0.1502, 0.9123, 0.2248, 0.9123, 0.2248, 0.8377, 0.3611, 0.5486, 0.3611, 0.6233, 0.4358, 0.6233, 0.4358, 0.5486, 0.3611, 0.5486, 0.4358, 0.5486, 0.4358, 0.6233, 0.3611, 0.6233, 0.1033, 0.8611, 0.1033, 0.9358, 0.1779, 0.9358, 0.1779, 0.8611, 0.1033, 0.8611, 0.1033, 0.9358, 0.1779, 0.9358, 0.1779, 0.8611, 0.3611, 0.5486, 0.3611, 0.6233, 0.4358, 0.6233, 0.4358, 0.5486, 0.1033, 0.8611, 0.1033, 0.9358, 0.1779, 0.9358, 0.1779, 0.8611, 0.1033, 0.8611, 0.1033, 0.9358, 0.1779, 0.9358, 0.1779, 0.8611, 0.3611, 0.5486, 0.4358, 0.5486, 0.4358, 0.6233, 0.3611, 0.6233, 0.3611, 0.5486, 0.3611, 0.6233, 0.4358, 0.6233, 0.4358, 0.5486, 0.1502, 0.8377, 0.2248, 0.8377, 0.2248, 0.9123, 0.1502, 0.9123, 0.3611, 0.5486, 0.3611, 0.6233, 0.4358, 0.6233, 0.4358, 0.5486, 0.1502, 0.8377, 0.1502, 0.9123, 0.2248, 0.9123, 0.2248, 0.8377, 0.1033, 0.8299, 0.1033, 0.9045, 0.1779, 0.9045, 0.1779, 0.8299, 0.1502, 0.8377, 0.1502, 0.9123, 0.2248, 0.9123, 0.2248, 0.8377, 0.3611, 0.5486, 0.4358, 0.5486, 0.4358, 0.6233, 0.3611, 0.6233, 0.3611, 0.5486, 0.4358, 0.5486, 0.4358, 0.6233, 0.3611, 0.6233, 0.3611, 0.5486, 0.4358, 0.5486, 0.4358, 0.6233, 0.3611, 0.6233, 0.3611, 0.5486, 0.4358, 0.5486, 0.4358, 0.6233, 0.3611, 0.6233, 0.3611, 0.5486, 0.4358, 0.5486, 0.4358, 0.6233, 0.3611, 0.6233, 0.1502, 0.8377, 0.2248, 0.8377, 0.2248, 0.9123, 0.1502, 0.9123, 0.3611, 0.5486, 0.3611, 0.6233, 0.4358, 0.6233, 0.4358, 0.5486, 0.1502, 0.8377, 0.1502, 0.9123, 0.2248, 0.9123, 0.2248, 0.8377, 0.1033, 0.8299, 0.1033, 0.9045, 0.1779, 0.9045, 0.1779, 0.8299, 0.1502, 0.8377, 0.1502, 0.9123, 0.2248, 0.9123, 0.2248, 0.8377, 0.1033, 0.8611, 0.1033, 0.9358, 0.1779, 0.9358, 0.1779, 0.8611, 0.3611, 0.5486, 0.3611, 0.6233, 0.4358, 0.6233, 0.4358, 0.5486, 0.3611, 0.5486, 0.4358, 0.5486, 0.4358, 0.6233, 0.3611, 0.6233, 0.1424, 0.7986, 0.1424, 0.8733, 0.217, 0.8733, 0.217, 0.7986, 0.1033, 0.8299, 0.1033, 0.9045, 0.1779, 0.9045, 0.1779, 0.8299, 0.1502, 0.8377, 0.1502, 0.9123, 0.2248, 0.9123, 0.2248, 0.8377, 0.3611, 0.5486, 0.3611, 0.6233, 0.4358, 0.6233, 0.4358, 0.5486, 0.3611, 0.5486, 0.4358, 0.5486, 0.4358, 0.6233, 0.3611, 0.6233, 0.3611, 0.5486, 0.3611, 0.6233, 0.4358, 0.6233, 0.4358, 0.5486, 0.3611, 0.5486, 0.4358, 0.5486, 0.4358, 0.6233, 0.3611, 0.6233, 0.3611, 0.5486, 0.4358, 0.5486, 0.4358, 0.6233, 0.3611, 0.6233, 0.3611, 0.5486, 0.4358, 0.5486, 0.4358, 0.6233, 0.3611, 0.6233, 0.3611, 0.5486, 0.4358, 0.5486, 0.4358, 0.6233, 0.3611, 0.6233, 0.3611, 0.5486, 0.4358, 0.5486, 0.4358, 0.6233, 0.3611, 0.6233, 0.3611, 0.5486, 0.4358, 0.5486, 0.4358, 0.6233, 0.3611, 0.6233, 0.3611, 0.5486, 0.4358, 0.5486, 0.4358, 0.6233, 0.3611, 0.6233, 0.3611, 0.5486, 0.4358, 0.5486, 0.4358, 0.6233, 0.3611, 0.6233, 0.3611, 0.5486, 0.4358, 0.5486, 0.4358, 0.6233, 0.3611, 0.6233, 0.3611, 0.5486, 0.3611, 0.6233, 0.4358, 0.6233, 0.4358, 0.5486, 0.3611, 0.5486, 0.3611, 0.6233, 0.4358, 0.6233, 0.4358, 0.5486, 0.3611, 0.5486, 0.3611, 0.6233, 0.4358, 0.6233, 0.4358, 0.5486, 0.3611, 0.5486, 0.3611, 0.6233, 0.4358, 0.6233, 0.4358, 0.5486, 0.3611, 0.5486, 0.3611, 0.6233, 0.4358, 0.6233, 0.4358, 0.5486, 0.1502, 0.8377, 0.1502, 0.9123, 0.2248, 0.9123, 0.2248, 0.8377, 0.1033, 0.8611, 0.1033, 0.9358, 0.1779, 0.9358, 0.1779, 0.8611, 0.3611, 0.5486, 0.3611, 0.6233, 0.4358, 0.6233, 0.4358, 0.5486, 0.3611, 0.5486, 0.4358, 0.5486, 0.4358, 0.6233, 0.3611, 0.6233, 0.1424, 0.7986, 0.1424, 0.8733, 0.217, 0.8733, 0.217, 0.7986, 0.3611, 0.5486, 0.3611, 0.6233, 0.4358, 0.6233, 0.4358, 0.5486, 0.1033, 0.8611, 0.1033, 0.9358, 0.1779, 0.9358, 0.1779, 0.8611, 0.1033, 0.8611, 0.1033, 0.9358, 0.1779, 0.9358, 0.1779, 0.8611, 0.3611, 0.5486, 0.4358, 0.5486, 0.4358, 0.6233, 0.3611, 0.6233, 0.3611, 0.5486, 0.3611, 0.6233, 0.4358, 0.6233, 0.4358, 0.5486, 0.1267, 0.8533, 0.1267, 0.9279, 0.2014, 0.9279, 0.2014, 0.8533, 0.3611, 0.5486, 0.4358, 0.5486, 0.4358, 0.6233, 0.3611, 0.6233, 0.3611, 0.5486, 0.4358, 0.5486, 0.4358, 0.6233, 0.3611, 0.6233, 0.06424, 0.8611, 0.06424, 0.9358, 0.1389, 0.9358, 0.1389, 0.8611, 0.1267, 0.8533, 0.1267, 0.9279, 0.2014, 0.9279, 0.2014, 0.8533, 0.1033, 0.8611, 0.1033, 0.9358, 0.1779, 0.9358, 0.1779, 0.8611, 0.3611, 0.5486, 0.4358, 0.5486, 0.4358, 0.6233, 0.3611, 0.6233, 0.3611, 0.5486, 0.3611, 0.6233, 0.4358, 0.6233, 0.4358, 0.5486, 0.1267, 0.8533, 0.1267, 0.9279, 0.2014, 0.9279, 0.2014, 0.8533, 0.1033, 0.8299, 0.1033, 0.9045, 0.1779, 0.9045, 0.1779, 0.8299, 0.3611, 0.5486, 0.3611, 0.6233, 0.4358, 0.6233, 0.4358, 0.5486, 0.3611, 0.5486, 0.4358, 0.5486, 0.4358, 0.6233, 0.3611, 0.6233, 0.3611, 0.5486, 0.3611, 0.6233, 0.4358, 0.6233, 0.4358, 0.5486, 0.6953, 0.8654, 0.6598, 0.8397, 0.6734, 0.7979, 0.7172, 0.7979, 0.7308, 0.8397, 0.1424, 0.7986, 0.1424, 0.8733, 0.217, 0.8733, 0.217, 0.7986, 0.06424, 0.8611, 0.06424, 0.9358, 0.1389, 0.9358, 0.1389, 0.8611, 0.1267, 0.8533, 0.1267, 0.9279, 0.2014, 0.9279, 0.2014, 0.8533, 0.1267, 0.8533, 0.1267, 0.9279, 0.2014, 0.9279, 0.2014, 0.8533, 0.1267, 0.8533, 0.1267, 0.9279, 0.2014, 0.9279, 0.2014, 0.8533, 0.1267, 0.8533, 0.1267, 0.9279, 0.2014, 0.9279, 0.2014, 0.8533, 0.1267, 0.8533, 0.1267, 0.9279, 0.2014, 0.9279, 0.2014, 0.8533, 0.1267, 0.8533, 0.1267, 0.9279, 0.2014, 0.9279, 0.2014, 0.8533, 0.1267, 0.8533, 0.1267, 0.9279, 0.2014, 0.9279, 0.2014, 0.8533, 0.1267, 0.8533, 0.1267, 0.9279, 0.2014, 0.9279, 0.2014, 0.8533, 0.1267, 0.8533, 0.1267, 0.9279, 0.2014, 0.9279, 0.2014, 0.8533, 0.1267, 0.8533, 0.1267, 0.9279, 0.2014, 0.9279, 0.2014, 0.8533, 0.1267, 0.8533, 0.1267, 0.9279, 0.2014, 0.9279, 0.2014, 0.8533, 0.08768, 0.8064, 0.08768, 0.8811, 0.1623, 0.8811, 0.1623, 0.8064, 0.3611, 0.5486, 0.3611, 0.6233, 0.4358, 0.6233, 0.4358, 0.5486, 0.08768, 0.8064, 0.08768, 0.8811, 0.1623, 0.8811, 0.1623, 0.8064, 0.08768, 0.8064, 0.08768, 0.8811, 0.1623, 0.8811, 0.1623, 0.8064, 0.3611, 0.5486, 0.3611, 0.6233, 0.4358, 0.6233, 0.4358, 0.5486, 0.08768, 0.8064, 0.08768, 0.8811, 0.1623, 0.8811, 0.1623, 0.8064, 0.08768, 0.8064, 0.08768, 0.8811, 0.1623, 0.8811, 0.1623, 0.8064, 0.3611, 0.5486, 0.3611, 0.6233, 0.4358, 0.6233, 0.4358, 0.5486, 0.08768, 0.8064, 0.08768, 0.8811, 0.1623, 0.8811, 0.1623, 0.8064, 0.1267, 0.9002, 0.1267, 0.9748, 0.2014, 0.9748, 0.2014, 0.9002, 0.3611, 0.5486, 0.3611, 0.6233, 0.4358, 0.6233, 0.4358, 0.5486, 0.1267, 0.9002, 0.1267, 0.9748, 0.2014, 0.9748, 0.2014, 0.9002, 0.1267, 0.8533, 0.1267, 0.9279, 0.2014, 0.9279, 0.2014, 0.8533, 0.3611, 0.5486, 0.3611, 0.6233, 0.4358, 0.6233, 0.4358, 0.5486, 0.1267, 0.8533, 0.1267, 0.9279, 0.2014, 0.9279, 0.2014, 0.8533, 0.1267, 0.9002, 0.1267, 0.9748, 0.2014, 0.9748, 0.2014, 0.9002, 0.3611, 0.5486, 0.3611, 0.6233, 0.4358, 0.6233, 0.4358, 0.5486, 0.1267, 0.9002, 0.1267, 0.9748, 0.2014, 0.9748, 0.2014, 0.9002, 0.08768, 0.8064, 0.08768, 0.8811, 0.1623, 0.8811, 0.1623, 0.8064, 0.08768, 0.8064, 0.08768, 0.8811, 0.1623, 0.8811, 0.1623, 0.8064, 0.08768, 0.8064, 0.08768, 0.8811, 0.1623, 0.8811, 0.1623, 0.8064, 0.1267, 0.9002, 0.1267, 0.9748, 0.2014, 0.9748, 0.2014, 0.9002, 0.3611, 0.5486, 0.3611, 0.6233, 0.4358, 0.6233, 0.4358, 0.5486, 0.1267, 0.9002, 0.1267, 0.9748, 0.2014, 0.9748, 0.2014, 0.9002, 0.1267, 0.9002, 0.1267, 0.9748, 0.2014, 0.9748, 0.2014, 0.9002, 0.3611, 0.5486, 0.3611, 0.6233, 0.4358, 0.6233, 0.4358, 0.5486, 0.1267, 0.9002, 0.1267, 0.9748, 0.2014, 0.9748, 0.2014, 0.9002, 0.08768, 0.8064, 0.08768, 0.8811, 0.1623, 0.8811, 0.1623, 0.8064, 0.3611, 0.5486, 0.3611, 0.6233, 0.4358, 0.6233, 0.4358, 0.5486, 0.08768, 0.8064, 0.08768, 0.8811, 0.1623, 0.8811, 0.1623, 0.8064, 0.08768, 0.8064, 0.08768, 0.8811, 0.1623, 0.8811, 0.1623, 0.8064, 0.08768, 0.8064, 0.08768, 0.8811, 0.1623, 0.8811, 0.1623, 0.8064, 0.08768, 0.8064, 0.08768, 0.8811, 0.1623, 0.8811, 0.1623, 0.8064, 0.08768, 0.8064, 0.08768, 0.8811, 0.1623, 0.8811, 0.1623, 0.8064, 0.08768, 0.8064, 0.08768, 0.8811, 0.1623, 0.8811, 0.1623, 0.8064, 0.08768, 0.8064, 0.08768, 0.8811, 0.1623, 0.8811, 0.1623, 0.8064, 0.1267, 0.8533, 0.1267, 0.9279, 0.2014, 0.9279, 0.2014, 0.8533, 0.1267, 0.8533, 0.1267, 0.9279, 0.2014, 0.9279, 0.2014, 0.8533, 0.3611, 0.5486, 0.3611, 0.6233, 0.4358, 0.6233, 0.4358, 0.5486, 0.3611, 0.5486, 0.4358, 0.5486, 0.4358, 0.6233, 0.3611, 0.6233, 0.1267, 0.8533, 0.1267, 0.9279, 0.2014, 0.9279, 0.2014, 0.8533, 0.1267, 0.8533, 0.1267, 0.9279, 0.2014, 0.9279, 0.2014, 0.8533, 0.1033, 0.9314, 0.1033, 1.006, 0.1779, 1.006, 0.1779, 0.9314, 0.1033, 0.9314, 0.1033, 1.006, 0.1779, 1.006, 0.1779, 0.9314, 0.1267, 0.8533, 0.1267, 0.9279, 0.2014, 0.9279, 0.2014, 0.8533, 0.1267, 0.8533, 0.1267, 0.9279, 0.2014, 0.9279, 0.2014, 0.8533, 0.1267, 0.8533, 0.1267, 0.9279, 0.2014, 0.9279, 0.2014, 0.8533, 0.1267, 0.8533, 0.1267, 0.9279, 0.2014, 0.9279, 0.2014, 0.8533, 0.1267, 0.8533, 0.1267, 0.9279, 0.2014, 0.9279, 0.2014, 0.8533, 0.1267, 0.8533, 0.1267, 0.9279, 0.2014, 0.9279, 0.2014, 0.8533, 0.1267, 0.8533, 0.1267, 0.9279, 0.2014, 0.9279, 0.2014, 0.8533, 0.1267, 0.8533, 0.1267, 0.9279, 0.2014, 0.9279, 0.2014, 0.8533, 0.1267, 0.8533, 0.1267, 0.9279, 0.2014, 0.9279, 0.2014, 0.8533, 0.1267, 0.8533, 0.1267, 0.9279, 0.2014, 0.9279, 0.2014, 0.8533, 0.6953, 0.8654, 0.6598, 0.8397, 0.6734, 0.7979, 0.7172, 0.7979, 0.7308, 0.8397, 0.658, 0.7908, 0.658, 0.8654, 0.7326, 0.8654, 0.7326, 0.7908, 0.3611, 0.5486, 0.4358, 0.5486, 0.4358, 0.6233, 0.3611, 0.6233, 0.3611, 0.5486, 0.4358, 0.5486, 0.4358, 0.6233, 0.3611, 0.6233, 0.1797, 0.8733, 0.1533, 0.8623, 0.1424, 0.8359, 0.1533, 0.8095, 0.1797, 0.7986, 0.2061, 0.8095, 0.217, 0.8359, 0.2061, 0.8623, 0.3611, 0.5486, 0.4358, 0.5486, 0.4358, 0.6233, 0.3611, 0.6233, 0.3611, 0.5486, 0.4358, 0.5486, 0.4358, 0.6233, 0.3611, 0.6233, 0.3611, 0.5486, 0.4358, 0.5486, 0.4358, 0.6233, 0.3611, 0.6233, 0.3611, 0.5486, 0.4358, 0.5486, 0.4358, 0.6233, 0.3611, 0.6233, 0.8377, 0.5486, 0.8377, 0.6233, 0.9123, 0.6233, 0.9123, 0.5486, 0.3611, 0.5486, 0.4358, 0.5486, 0.4358, 0.6233, 0.3611, 0.6233, 0.3611, 0.5486, 0.4358, 0.5486, 0.4358, 0.6233, 0.3611, 0.6233, 0.3611, 0.5486, 0.4358, 0.5486, 0.4358, 0.6233, 0.3611, 0.6233, 0.8377, 0.5486, 0.8377, 0.6233, 0.9123, 0.6233, 0.9123, 0.5486, 0.8377, 0.5486, 0.8377, 0.6233, 0.9123, 0.6233, 0.9123, 0.5486, 0.8377, 0.5486, 0.8377, 0.6233, 0.9123, 0.6233, 0.9123, 0.5486, 0.8377, 0.5486, 0.8377, 0.6233, 0.9123, 0.6233, 0.9123, 0.5486, 0.3611, 0.5486, 0.4358, 0.5486, 0.4358, 0.6233, 0.3611, 0.6233, 0.3611, 0.5486, 0.4358, 0.5486, 0.4358, 0.6233, 0.3611, 0.6233, 0.3611, 0.5486, 0.3611, 0.6233, 0.4358, 0.6233, 0.4358, 0.5486, 0.3611, 0.5486, 0.3611, 0.6233, 0.4358, 0.6233, 0.4358, 0.5486, 0.6111, 0.8846, 0.6111, 0.9592, 0.6858, 0.9592, 0.6858, 0.8846, 0.3611, 0.5486, 0.4358, 0.5486, 0.4358, 0.6233, 0.3611, 0.6233, 0.6111, 0.8846, 0.6111, 0.9592, 0.6858, 0.9592, 0.6858, 0.8846, 0.6111, 0.8846, 0.6111, 0.9592, 0.6858, 0.9592, 0.6858, 0.8846, 0.6111, 0.8846, 0.6111, 0.9592, 0.6858, 0.9592, 0.6858, 0.8846, 0.6111, 0.8846, 0.6111, 0.9592, 0.6858, 0.9592, 0.6858, 0.8846, 0.3611, 0.5486, 0.4358, 0.5486, 0.4358, 0.6233, 0.3611, 0.6233, 0.3611, 0.5486, 0.4358, 0.5486, 0.4358, 0.6233, 0.3611, 0.6233, 0.3611, 0.5486, 0.4358, 0.5486, 0.4358, 0.6233, 0.3611, 0.6233, 0.3611, 0.5486, 0.3611, 0.6233, 0.4358, 0.6233, 0.4358, 0.5486, 0.3611, 0.5486, 0.4358, 0.5486, 0.4358, 0.6233, 0.3611, 0.6233, 0.3611, 0.5486, 0.4358, 0.5486, 0.4358, 0.6233, 0.3611, 0.6233, 0.02518, 0.8377, 0.02518, 0.9123, 0.09982, 0.9123, 0.09982, 0.8377, 0.3611, 0.5486, 0.4358, 0.5486, 0.4358, 0.6233, 0.3611, 0.6233, 0.3611, 0.5486, 0.4358, 0.5486, 0.4358, 0.6233, 0.3611, 0.6233, 0.3611, 0.5486, 0.4358, 0.5486, 0.4358, 0.6233, 0.3611, 0.6233, 0.3611, 0.5486, 0.4358, 0.5486, 0.4358, 0.6233, 0.3611, 0.6233, 0.3611, 0.5486, 0.4358, 0.5486, 0.4358, 0.6233, 0.3611, 0.6233, 0.3611, 0.5486, 0.4358, 0.5486, 0.4358, 0.6233, 0.3611, 0.6233, 0.3611, 0.5486, 0.4358, 0.5486, 0.4358, 0.6233, 0.3611, 0.6233, 0.3611, 0.5486, 0.4358, 0.5486, 0.4358, 0.6233, 0.3611, 0.6233, 0.6189, 0.8611, 0.6189, 0.9358, 0.6936, 0.9358, 0.6936, 0.8611, 0.02518, 0.8377, 0.02518, 0.9123, 0.09982, 0.9123, 0.09982, 0.8377, 0.3611, 0.5486, 0.3611, 0.6233, 0.4358, 0.6233, 0.4358, 0.5486, 0.02518, 0.8377, 0.02518, 0.9123, 0.09982, 0.9123, 0.09982, 0.8377, 0.3611, 0.5486, 0.4358, 0.5486, 0.4358, 0.6233, 0.3611, 0.6233, 0.3611, 0.5486, 0.4358, 0.5486, 0.4358, 0.6233, 0.3611, 0.6233, 0.3611, 0.5486, 0.4358, 0.5486, 0.4358, 0.6233, 0.3611, 0.6233, 0.3611, 0.5486, 0.4358, 0.5486, 0.4358, 0.6233, 0.3611, 0.6233, 0.3611, 0.5486, 0.3611, 0.6233, 0.4358, 0.6233, 0.4358, 0.5486, 0.3984, 0.6233, 0.3661, 0.6046, 0.3661, 0.5673, 0.3984, 0.5486, 0.4308, 0.5673, 0.4308, 0.6046, 0.3611, 0.5486, 0.3611, 0.6233, 0.4358, 0.6233, 0.4358, 0.5486, 0.3611, 0.5486, 0.3611, 0.6233, 0.4358, 0.6233, 0.4358, 0.5486, 0.3611, 0.5486, 0.3611, 0.6233, 0.4358, 0.6233, 0.4358, 0.5486, 0.3611, 0.5486, 0.3611, 0.6233, 0.4358, 0.6233, 0.4358, 0.5486, 0.3611, 0.5486, 0.3611, 0.6233, 0.4358, 0.6233, 0.4358, 0.5486, 0.3611, 0.5486, 0.4358, 0.5486, 0.4358, 0.6233, 0.3611, 0.6233, 0.3611, 0.5486, 0.4358, 0.5486, 0.4358, 0.6233, 0.3611, 0.6233, 0.3611, 0.5486, 0.4358, 0.5486, 0.4358, 0.6233, 0.3611, 0.6233, 0.3611, 0.5486, 0.4358, 0.5486, 0.4358, 0.6233, 0.3611, 0.6233, 0.3611, 0.5486, 0.3611, 0.6233, 0.4358, 0.6233, 0.4358, 0.5486, 0.3611, 0.5486, 0.4358, 0.5486, 0.4358, 0.6233, 0.3611, 0.6233, 0.3611, 0.5486, 0.4358, 0.5486, 0.4358, 0.6233, 0.3611, 0.6233, 0.3611, 0.5486, 0.4358, 0.5486, 0.4358, 0.6233, 0.3611, 0.6233, 0.3984, 0.6233, 0.372, 0.6123, 0.3611, 0.5859, 0.372, 0.5595, 0.3984, 0.5486, 0.4248, 0.5595, 0.4358, 0.5859, 0.4248, 0.6123, 0.3611, 0.5486, 0.3611, 0.6233, 0.4358, 0.6233, 0.4358, 0.5486, 0.3611, 0.5486, 0.3611, 0.6233, 0.4358, 0.6233, 0.4358, 0.5486, 0.3984, 0.6233, 0.3661, 0.6046, 0.3661, 0.5673, 0.3984, 0.5486, 0.4308, 0.5673, 0.4308, 0.6046, 0.3611, 0.5486, 0.3611, 0.6233, 0.4358, 0.6233, 0.4358, 0.5486, 0.3611, 0.5486, 0.3611, 0.6233, 0.4358, 0.6233, 0.4358, 0.5486, 0.3611, 0.5486, 0.3611, 0.6233, 0.4358, 0.6233, 0.4358, 0.5486, 0.3611, 0.5486, 0.3611, 0.6233, 0.4358, 0.6233, 0.4358, 0.5486, 0.3611, 0.5486, 0.4358, 0.5486, 0.4358, 0.6233, 0.3611, 0.6233, 0.3611, 0.5486, 0.3611, 0.6233, 0.4358, 0.6233, 0.4358, 0.5486, 0.3611, 0.5486, 0.3611, 0.6233, 0.4358, 0.6233, 0.4358, 0.5486, 0.3611, 0.5486, 0.4358, 0.5486, 0.4358, 0.6233, 0.3611, 0.6233, 0.3611, 0.5486, 0.4358, 0.5486, 0.4358, 0.6233, 0.3611, 0.6233, 0.3611, 0.5486, 0.4358, 0.5486, 0.4358, 0.6233, 0.3611, 0.6233, 0.3611, 0.5486, 0.3611, 0.6233, 0.4358, 0.6233, 0.4358, 0.5486, 0.3611, 0.5486, 0.3611, 0.6233, 0.4358, 0.6233, 0.4358, 0.5486, 0.3611, 0.5486, 0.3611, 0.6233, 0.4358, 0.6233, 0.4358, 0.5486, 0.3611, 0.5486, 0.3611, 0.6233, 0.4358, 0.6233, 0.4358, 0.5486, 0.3611, 0.5486, 0.3611, 0.6233, 0.4358, 0.6233, 0.4358, 0.5486, 0.08768, 0.7596, 0.08768, 0.8342, 0.1623, 0.8342, 0.1623, 0.7596, 0.3611, 0.5486, 0.4358, 0.5486, 0.4358, 0.6233, 0.3611, 0.6233, 0.3611, 0.5486, 0.4358, 0.5486, 0.4358, 0.6233, 0.3611, 0.6233, 0.3611, 0.5486, 0.4358, 0.5486, 0.4358, 0.6233, 0.3611, 0.6233, 0.3611, 0.5486, 0.4358, 0.5486, 0.4358, 0.6233, 0.3611, 0.6233, 0.3611, 0.5486, 0.3611, 0.6233, 0.4358, 0.6233, 0.4358, 0.5486, 0.3611, 0.5486, 0.4358, 0.5486, 0.4358, 0.6233, 0.3611, 0.6233, 0.3611, 0.5486, 0.3611, 0.6233, 0.4358, 0.6233, 0.4358, 0.5486, 0.3611, 0.5486, 0.4358, 0.5486, 0.4358, 0.6233, 0.3611, 0.6233, 0.08768, 0.7908, 0.1623, 0.7908, 0.1623, 0.8654, 0.08768, 0.8654, 0.3611, 0.5486, 0.4358, 0.5486, 0.4358, 0.6233, 0.3611, 0.6233, 0.3611, 0.5486, 0.4358, 0.5486, 0.4358, 0.6233, 0.3611, 0.6233, 0.3611, 0.5486, 0.4358, 0.5486, 0.4358, 0.6233, 0.3611, 0.6233, 0.3611, 0.5486, 0.4358, 0.5486, 0.4358, 0.6233, 0.3611, 0.6233, 0.3611, 0.5486, 0.4358, 0.5486, 0.4358, 0.6233, 0.3611, 0.6233, 0.3611, 0.5486, 0.3611, 0.6233, 0.4358, 0.6233, 0.4358, 0.5486, 0.3611, 0.5486, 0.4358, 0.5486, 0.4358, 0.6233, 0.3611, 0.6233, 0.3611, 0.5486, 0.4358, 0.5486, 0.4358, 0.6233, 0.3611, 0.6233, 0.3611, 0.5486, 0.4358, 0.5486, 0.4358, 0.6233, 0.3611, 0.6233, 0.3611, 0.5486, 0.3611, 0.6233, 0.4358, 0.6233, 0.4358, 0.5486, 0.3611, 0.5486, 0.4358, 0.5486, 0.4358, 0.6233, 0.3611, 0.6233, 0.3611, 0.5486, 0.4358, 0.5486, 0.4358, 0.6233, 0.3611, 0.6233, 0.3611, 0.5486, 0.3611, 0.6233, 0.4358, 0.6233, 0.4358, 0.5486, 0.08768, 0.7596, 0.08768, 0.8342, 0.1623, 0.8342, 0.1623, 0.7596, 0.08768, 0.7596, 0.08768, 0.8342, 0.1623, 0.8342, 0.1623, 0.7596, 0.3611, 0.5486, 0.3611, 0.6233, 0.4358, 0.6233, 0.4358, 0.5486, 0.08768, 0.7596, 0.08768, 0.8342, 0.1623, 0.8342, 0.1623, 0.7596, 0.3611, 0.5486, 0.3611, 0.6233, 0.4358, 0.6233, 0.4358, 0.5486, 0.3611, 0.5486, 0.3611, 0.6233, 0.4358, 0.6233, 0.4358, 0.5486, 0.3611, 0.5486, 0.3611, 0.6233, 0.4358, 0.6233, 0.4358, 0.5486, 0.3611, 0.5486, 0.4358, 0.5486, 0.4358, 0.6233, 0.3611, 0.6233, 0.08768, 0.7596, 0.08768, 0.8342, 0.1623, 0.8342, 0.1623, 0.7596, 0.3611, 0.5486, 0.4358, 0.5486, 0.4358, 0.6233, 0.3611, 0.6233, 0.08768, 0.7596, 0.08768, 0.8342, 0.1623, 0.8342, 0.1623, 0.7596, 0.3611, 0.5486, 0.4358, 0.5486, 0.4358, 0.6233, 0.3611, 0.6233, 0.3611, 0.5486, 0.3611, 0.6233, 0.4358, 0.6233, 0.4358, 0.5486, 0.3611, 0.5486, 0.4358, 0.5486, 0.4358, 0.6233, 0.3611, 0.6233, 0.3611, 0.5486, 0.4358, 0.5486, 0.4358, 0.6233, 0.3611, 0.6233, 0.08768, 0.7596, 0.08768, 0.8342, 0.1623, 0.8342, 0.1623, 0.7596, 0.3611, 0.5486, 0.4358, 0.5486, 0.4358, 0.6233, 0.3611, 0.6233, 0.3611, 0.5486, 0.3611, 0.6233, 0.4358, 0.6233, 0.4358, 0.5486, 0.3611, 0.5486, 0.3611, 0.6233, 0.4358, 0.6233, 0.4358, 0.5486, 0.08768, 0.7596, 0.08768, 0.8342, 0.1623, 0.8342, 0.1623, 0.7596, 0.3611, 0.5486, 0.3611, 0.6233, 0.4358, 0.6233, 0.4358, 0.5486, 0.02518, 0.8377, 0.02518, 0.9123, 0.09982, 0.9123, 0.09982, 0.8377, 0.3611, 0.5486, 0.3611, 0.6233, 0.4358, 0.6233, 0.4358, 0.5486, 0.02518, 0.8377, 0.02518, 0.9123, 0.09982, 0.9123, 0.09982, 0.8377, 0.3611, 0.5486, 0.3611, 0.6233, 0.4358, 0.6233, 0.4358, 0.5486, 0.02518, 0.8377, 0.02518, 0.9123, 0.09982, 0.9123, 0.09982, 0.8377, 0.3611, 0.5486, 0.3611, 0.6233, 0.4358, 0.6233, 0.4358, 0.5486, 0.3611, 0.5486, 0.4358, 0.5486, 0.4358, 0.6233, 0.3611, 0.6233, 0.3611, 0.5486, 0.4358, 0.5486, 0.4358, 0.6233, 0.3611, 0.6233, 0.3611, 0.5486, 0.4358, 0.5486, 0.4358, 0.6233, 0.3611, 0.6233, 0.3611, 0.5486, 0.4358, 0.5486, 0.4358, 0.6233, 0.3611, 0.6233, 0.3611, 0.5486, 0.4358, 0.5486, 0.4358, 0.6233, 0.3611, 0.6233, 0.6111, 0.8846, 0.6111, 0.9592, 0.6858, 0.9592, 0.6858, 0.8846, 0.3611, 0.5486, 0.4358, 0.5486, 0.4358, 0.6233, 0.3611, 0.6233, 0.3611, 0.5486, 0.4358, 0.5486, 0.4358, 0.6233, 0.3611, 0.6233, 0.3611, 0.5486, 0.4358, 0.5486, 0.4358, 0.6233, 0.3611, 0.6233, 0.02518, 0.8377, 0.02518, 0.9123, 0.09982, 0.9123, 0.09982, 0.8377, 0.3611, 0.5486, 0.4358, 0.5486, 0.4358, 0.6233, 0.3611, 0.6233, 0.3611, 0.5486, 0.4358, 0.5486, 0.4358, 0.6233, 0.3611, 0.6233, 0.3611, 0.5486, 0.4358, 0.5486, 0.4358, 0.6233, 0.3611, 0.6233, 0.3611, 0.5486, 0.4358, 0.5486, 0.4358, 0.6233, 0.3611, 0.6233, 0.3611, 0.5486, 0.4358, 0.5486, 0.4358, 0.6233, 0.3611, 0.6233, 0.3611, 0.5486, 0.4358, 0.5486, 0.4358, 0.6233, 0.3611, 0.6233, 0.3611, 0.5486, 0.4358, 0.5486, 0.4358, 0.6233, 0.3611, 0.6233, 0.6189, 0.8611, 0.6189, 0.9358, 0.6936, 0.9358, 0.6936, 0.8611, 0.3611, 0.5486, 0.4358, 0.5486, 0.4358, 0.6233, 0.3611, 0.6233, 0.3611, 0.5486, 0.4358, 0.5486, 0.4358, 0.6233, 0.3611, 0.6233, 0.3611, 0.5486, 0.4358, 0.5486, 0.4358, 0.6233, 0.3611, 0.6233, 0.3611, 0.5486, 0.4358, 0.5486, 0.4358, 0.6233, 0.3611, 0.6233, 0.6189, 0.8611, 0.6189, 0.9358, 0.6936, 0.9358, 0.6936, 0.8611, 0.3611, 0.5486, 0.4358, 0.5486, 0.4358, 0.6233, 0.3611, 0.6233, 0.3611, 0.5486, 0.4358, 0.5486, 0.4358, 0.6233, 0.3611, 0.6233, 0.3611, 0.5486, 0.4358, 0.5486, 0.4358, 0.6233, 0.3611, 0.6233, 0.3611, 0.5486, 0.4358, 0.5486, 0.4358, 0.6233, 0.3611, 0.6233, 0.3611, 0.5486, 0.4358, 0.5486, 0.4358, 0.6233, 0.3611, 0.6233, 0.02518, 0.8377, 0.02518, 0.9123, 0.09982, 0.9123, 0.09982, 0.8377, 0.3611, 0.5486, 0.4358, 0.5486, 0.4358, 0.6233, 0.3611, 0.6233, 0.3611, 0.5486, 0.4358, 0.5486, 0.4358, 0.6233, 0.3611, 0.6233, 0.6111, 0.8846, 0.6111, 0.9592, 0.6858, 0.9592, 0.6858, 0.8846, 0.3611, 0.5486, 0.4358, 0.5486, 0.4358, 0.6233, 0.3611, 0.6233, 0.3611, 0.5486, 0.3611, 0.6233, 0.4358, 0.6233, 0.4358, 0.5486, 0.02518, 0.8377, 0.02518, 0.9123, 0.09982, 0.9123, 0.09982, 0.8377, 0.3611, 0.5486, 0.3611, 0.6233, 0.4358, 0.6233, 0.4358, 0.5486, 0.3611, 0.5486, 0.3611, 0.6233, 0.4358, 0.6233, 0.4358, 0.5486, 0.3611, 0.5486, 0.4358, 0.5486, 0.4358, 0.6233, 0.3611, 0.6233, 0.3611, 0.5486, 0.4358, 0.5486, 0.4358, 0.6233, 0.3611, 0.6233, 0.3611, 0.5486, 0.4358, 0.5486, 0.4358, 0.6233, 0.3611, 0.6233, 0.3611, 0.5486, 0.4358, 0.5486, 0.4358, 0.6233, 0.3611, 0.6233, 0.3611, 0.5486, 0.4358, 0.5486, 0.4358, 0.6233, 0.3611, 0.6233, 0.3611, 0.5486, 0.4358, 0.5486, 0.4358, 0.6233, 0.3611, 0.6233, 0.3611, 0.5486, 0.3611, 0.6233, 0.4358, 0.6233, 0.4358, 0.5486, 0.3611, 0.5486, 0.3611, 0.6233, 0.4358, 0.6233, 0.4358, 0.5486, 0.3611, 0.5486, 0.3611, 0.6233, 0.4358, 0.6233, 0.4358, 0.5486, 0.08768, 0.7596, 0.08768, 0.8342, 0.1623, 0.8342, 0.1623, 0.7596, 0.3611, 0.5486, 0.3611, 0.6233, 0.4358, 0.6233, 0.4358, 0.5486, 0.3611, 0.5486, 0.4358, 0.5486, 0.4358, 0.6233, 0.3611, 0.6233, 0.3611, 0.5486, 0.3611, 0.6233, 0.4358, 0.6233, 0.4358, 0.5486, 0.3611, 0.5486, 0.4358, 0.5486, 0.4358, 0.6233, 0.3611, 0.6233, 0.3611, 0.5486, 0.4358, 0.5486, 0.4358, 0.6233, 0.3611, 0.6233, 0.3611, 0.5486, 0.4358, 0.5486, 0.4358, 0.6233, 0.3611, 0.6233, 0.3611, 0.5486, 0.4358, 0.5486, 0.4358, 0.6233, 0.3611, 0.6233, 0.3611, 0.5486, 0.4358, 0.5486, 0.4358, 0.6233, 0.3611, 0.6233, 0.3611, 0.5486, 0.3611, 0.6233, 0.4358, 0.6233, 0.4358, 0.5486, 0.3611, 0.5486, 0.3611, 0.6233, 0.4358, 0.6233, 0.4358, 0.5486, 0.3611, 0.5486, 0.4358, 0.5486, 0.4358, 0.6233, 0.3611, 0.6233, 0.3611, 0.5486, 0.3611, 0.6233, 0.4358, 0.6233, 0.4358, 0.5486, 0.3611, 0.5486, 0.3611, 0.6233, 0.4358, 0.6233, 0.4358, 0.5486, 0.3611, 0.5486, 0.4358, 0.5486, 0.4358, 0.6233, 0.3611, 0.6233, 0.3611, 0.5486, 0.4358, 0.5486, 0.4358, 0.6233, 0.3611, 0.6233, 0.3611, 0.5486, 0.4358, 0.5486, 0.4358, 0.6233, 0.3611, 0.6233, 0.3611, 0.5486, 0.3611, 0.6233, 0.4358, 0.6233, 0.4358, 0.5486, 0.3611, 0.5486, 0.3611, 0.6233, 0.4358, 0.6233, 0.4358, 0.5486, 0.3611, 0.5486, 0.3611, 0.6233, 0.4358, 0.6233, 0.4358, 0.5486, 0.3611, 0.5486, 0.4358, 0.5486, 0.4358, 0.6233, 0.3611, 0.6233, 0.3611, 0.5486, 0.4358, 0.5486, 0.4358, 0.6233, 0.3611, 0.6233, 0.3611, 0.5486, 0.4358, 0.5486, 0.4358, 0.6233, 0.3611, 0.6233, 0.3611, 0.5486, 0.3611, 0.6233, 0.4358, 0.6233, 0.4358, 0.5486, 0.3611, 0.5486, 0.4358, 0.5486, 0.4358, 0.6233, 0.3611, 0.6233, 0.3611, 0.5486, 0.4358, 0.5486, 0.4358, 0.6233, 0.3611, 0.6233, 0.3611, 0.5486, 0.4358, 0.5486, 0.4358, 0.6233, 0.3611, 0.6233, 0.3611, 0.5486, 0.4358, 0.5486, 0.4358, 0.6233, 0.3611, 0.6233, 0.3611, 0.5486, 0.4358, 0.5486, 0.4358, 0.6233, 0.3611, 0.6233, 0.3611, 0.5486, 0.4358, 0.5486, 0.4358, 0.6233, 0.3611, 0.6233, 0.3611, 0.5486, 0.4358, 0.5486, 0.4358, 0.6233, 0.3611, 0.6233, 0.6111, 0.8846, 0.6111, 0.9592, 0.6858, 0.9592, 0.6858, 0.8846, 0.6111, 0.8846, 0.6111, 0.9592, 0.6858, 0.9592, 0.6858, 0.8846, 0.3611, 0.5486, 0.3611, 0.6233, 0.4358, 0.6233, 0.4358, 0.5486, 0.3611, 0.5486, 0.4358, 0.5486, 0.4358, 0.6233, 0.3611, 0.6233, 0.3611, 0.5486, 0.3611, 0.6233, 0.4358, 0.6233, 0.4358, 0.5486, 0.3611, 0.5486, 0.3611, 0.6233, 0.4358, 0.6233, 0.4358, 0.5486, 0.3611, 0.5486, 0.3611, 0.6233, 0.4358, 0.6233, 0.4358, 0.5486, 0.3611, 0.5486, 0.3611, 0.6233, 0.4358, 0.6233, 0.4358, 0.5486, 0.3611, 0.5486, 0.4358, 0.5486, 0.4358, 0.6233, 0.3611, 0.6233, 0.3611, 0.5486, 0.3611, 0.6233, 0.4358, 0.6233, 0.4358, 0.5486, 0.3611, 0.5486, 0.4358, 0.5486, 0.4358, 0.6233, 0.3611, 0.6233, 0.3611, 0.5486, 0.3611, 0.6233, 0.4358, 0.6233, 0.4358, 0.5486, 0.3611, 0.5486, 0.3611, 0.6233, 0.4358, 0.6233, 0.4358, 0.5486, 0.3611, 0.5486, 0.3611, 0.6233, 0.4358, 0.6233, 0.4358, 0.5486, 0.0625, 0.9123, 0.03018, 0.8937, 0.03018, 0.8563, 0.0625, 0.8377, 0.09482, 0.8563, 0.09482, 0.8937, 0.6111, 0.8377, 0.6111, 0.9123, 0.6858, 0.9123, 0.6858, 0.8377, 0.6189, 0.8611, 0.6189, 0.9358, 0.6936, 0.9358, 0.6936, 0.8611, 0.6189, 0.8611, 0.6189, 0.9358, 0.6936, 0.9358, 0.6936, 0.8611, 0.6111, 0.8377, 0.6111, 0.9123, 0.6858, 0.9123, 0.6858, 0.8377, 0.6189, 0.8611, 0.6189, 0.9358, 0.6936, 0.9358, 0.6936, 0.8611, 0.6189, 0.8611, 0.6189, 0.9358, 0.6936, 0.9358, 0.6936, 0.8611, 0.3611, 0.5486, 0.4358, 0.5486, 0.4358, 0.6233, 0.3611, 0.6233, 0.6189, 0.8611, 0.6189, 0.9358, 0.6936, 0.9358, 0.6936, 0.8611, 0.6484, 0.9123, 0.6129, 0.8865, 0.6265, 0.8448, 0.6704, 0.8448, 0.6839, 0.8865, 0.3611, 0.5486, 0.4358, 0.5486, 0.4358, 0.6233, 0.3611, 0.6233, 0.3611, 0.5486, 0.4358, 0.5486, 0.4358, 0.6233, 0.3611, 0.6233, 0.3611, 0.5486, 0.4358, 0.5486, 0.4358, 0.6233, 0.3611, 0.6233, 0.6189, 0.8611, 0.6189, 0.9358, 0.6936, 0.9358, 0.6936, 0.8611, 0.3611, 0.5486, 0.4358, 0.5486, 0.4358, 0.6233, 0.3611, 0.6233, 0.6562, 0.9358, 0.6208, 0.91, 0.6343, 0.8682, 0.6782, 0.8682, 0.6917, 0.91, 0.6189, 0.8611, 0.6189, 0.9358, 0.6936, 0.9358, 0.6936, 0.8611, 0.5642, 0.8846, 0.5642, 0.9592, 0.6389, 0.9592, 0.6389, 0.8846, 0.5859, 0.8654, 0.5595, 0.8545, 0.5486, 0.8281, 0.5595, 0.8017, 0.5859, 0.7908, 0.6123, 0.8017, 0.6233, 0.8281, 0.6123, 0.8545, 0.6953, 0.8654, 0.6689, 0.8545, 0.658, 0.8281, 0.6689, 0.8017, 0.6953, 0.7908, 0.7217, 0.8017, 0.7326, 0.8281, 0.7217, 0.8545, 0.3611, 0.5486, 0.4358, 0.5486, 0.4358, 0.6233, 0.3611, 0.6233, 0.3611, 0.5486, 0.4358, 0.5486, 0.4358, 0.6233, 0.3611, 0.6233, 0.3611, 0.5486, 0.4358, 0.5486, 0.4358, 0.6233, 0.3611, 0.6233, 0.3611, 0.5486, 0.4358, 0.5486, 0.4358, 0.6233, 0.3611, 0.6233, 0.5408, 0.8611, 0.5408, 0.9358, 0.6154, 0.9358, 0.6154, 0.8611, 0.658, 0.7908, 0.658, 0.8654, 0.7326, 0.8654, 0.7326, 0.7908, 0.658, 0.7908, 0.658, 0.8654, 0.7326, 0.8654, 0.7326, 0.7908, 0.5408, 0.8611, 0.5408, 0.9358, 0.6154, 0.9358, 0.6154, 0.8611, 0.5408, 0.8611, 0.5408, 0.9358, 0.6154, 0.9358, 0.6154, 0.8611, 0.658, 0.7908, 0.658, 0.8654, 0.7326, 0.8654, 0.7326, 0.7908, 0.658, 0.7908, 0.658, 0.8654, 0.7326, 0.8654, 0.7326, 0.7908, 0.5408, 0.8611, 0.5408, 0.9358, 0.6154, 0.9358, 0.6154, 0.8611, 0.3611, 0.5486, 0.3611, 0.6233, 0.4358, 0.6233, 0.4358, 0.5486, 0.3611, 0.5486, 0.3611, 0.6233, 0.4358, 0.6233, 0.4358, 0.5486, 0.3611, 0.5486, 0.3611, 0.6233, 0.4358, 0.6233, 0.4358, 0.5486, 0.3611, 0.5486, 0.3611, 0.6233, 0.4358, 0.6233, 0.4358, 0.5486, 0.3611, 0.5486, 0.3611, 0.6233, 0.4358, 0.6233, 0.4358, 0.5486, 0.3611, 0.5486, 0.3611, 0.6233, 0.4358, 0.6233, 0.4358, 0.5486, 0.3611, 0.5486, 0.3611, 0.6233, 0.4358, 0.6233, 0.4358, 0.5486, 0.3611, 0.5486, 0.3611, 0.6233, 0.4358, 0.6233, 0.4358, 0.5486, 0.3611, 0.5486, 0.3611, 0.6233, 0.4358, 0.6233, 0.4358, 0.5486, 0.5859, 0.8967, 0.5595, 0.8858, 0.5486, 0.8594, 0.5595, 0.833, 0.5859, 0.8221, 0.6123, 0.833, 0.6233, 0.8594, 0.6123, 0.8858, 0.8672, 0.4279, 0.8349, 0.4093, 0.8349, 0.372, 0.8672, 0.3533, 0.8995, 0.372, 0.8995, 0.4093, 0.8533, 0.283, 0.8533, 0.3576, 0.9279, 0.3576, 0.9279, 0.283, 0.8533, 0.283, 0.8533, 0.3576, 0.9279, 0.3576, 0.9279, 0.283, 0.8299, 0.533, 0.8299, 0.6076, 0.9045, 0.6076, 0.9045, 0.533, 0.8299, 0.533, 0.8299, 0.6076, 0.9045, 0.6076, 0.9045, 0.533, 0.8299, 0.533, 0.8299, 0.6076, 0.9045, 0.6076, 0.9045, 0.533, 0.8299, 0.533, 0.8299, 0.6076, 0.9045, 0.6076, 0.9045, 0.533, 0.8299, 0.533, 0.8299, 0.6076, 0.9045, 0.6076, 0.9045, 0.533, 0.8299, 0.533, 0.8299, 0.6076, 0.9045, 0.6076, 0.9045, 0.533])
me_cube_002.materials.append(mat_material)
me_cube_002.use_remesh_fix_poles = True
me_cube_002.use_remesh_preserve_attributes = False
me_cube_002.use_mirror_vertex_groups = False
me_cube_002.update()
me_cube_003 = bpy.data.meshes.new('Cube.003')
me_cube_003.from_pydata([(0.012, -0.002458, 0.05076), (0.05065, -0.002458, -0.06023), (0.00834, -0.1134, 0.04562), (0.0431, -0.1134, -0.05486), (0.000401, -0.002458, 0.05076), (-0.06034, -0.002458, -0.06023), (0.003451, -0.1134, 0.04562), (-0.05217, -0.1134, -0.05538), (0.02417, -0.1134, 0.0001734), (-0.02034, -0.1134, 0.002135), (0.009071, -0.1134, -0.05486), (0.03031, -0.1134, -0.01812), (0.012, -0.1134, 0.05076), (0.000401, -0.1134, 0.05076), (-0.02903, -0.1134, -0.01311), (0.05065, -0.1134, -0.06023), (0.03152, -0.1134, -0.005302), (-0.008033, -0.1134, -0.05538), (-0.0002222, -0.1134, -0.06023), (-0.06034, -0.1134, -0.06023), (-0.02883, -0.1134, -0.002642), (-0.008033, -0.3994, -0.05538), (-0.05217, -0.3994, -0.05538), (-0.02903, -0.3994, -0.01311), (0.0431, -0.4022, -0.05486), (0.03031, -0.4022, -0.01812), (0.009071, -0.4022, -0.05486), (0.02417, -0.3809, 0.0001734), (0.00834, -0.3809, 0.04562), (0.003451, -0.3809, 0.04562), (-0.02034, -0.3809, 0.002135)], [], [(0, 12, 16, 15, 1), (2, 28, 27, 8), (13, 4, 5, 19, 20), (4, 5, 1, 0), (12, 0, 4, 13), (19, 5, 1, 15, 18), (20, 18, 16), (14, 23, 21, 17), (10, 26, 25, 11), (8, 16, 12, 2), (2, 12, 13, 6), (6, 13, 20, 9), (9, 20, 16, 8), (3, 15, 16, 11), (10, 18, 15, 3), (11, 16, 18, 10), (7, 19, 18, 17), (14, 20, 19, 7), (17, 18, 20, 14), (21, 23, 22), (7, 22, 23, 14), (17, 21, 22, 7), (26, 24, 25), (3, 24, 26, 10), (11, 25, 24, 3), (28, 29, 30, 27), (8, 27, 30, 9), (6, 29, 28, 2), (9, 30, 29, 6)])
_uv = me_cube_003.uv_layers.new(name='UVMap')
_uv.uv.foreach_set('vector', [0.1563, 0.9167, 0.07948, 0.8609, 0.1088, 0.7706, 0.2037, 0.7706, 0.233, 0.8609, 0.2708, 0.5599, 0.2708, 0.7213, 0.4323, 0.7213, 0.4323, 0.5599, 0.1563, 0.9167, 0.07948, 0.8609, 0.1088, 0.7706, 0.2037, 0.7706, 0.233, 0.8609, 0.2708, 0.5599, 0.4323, 0.5599, 0.4323, 0.7213, 0.2708, 0.7213, 0.08334, 0.763, 0.08334, 0.9245, 0.2448, 0.9245, 0.2448, 0.763, 0.1563, 0.9167, 0.07948, 0.8609, 0.1088, 0.7706, 0.2037, 0.7706, 0.233, 0.8609, 0.2708, 0.5599, 0.4323, 0.7213, 0.4323, 0.5599, 0.2708, 0.5599, 0.2708, 0.7213, 0.4323, 0.7213, 0.4323, 0.5599, 0.2708, 0.5599, 0.2708, 0.7213, 0.4323, 0.7213, 0.4323, 0.5599, 0.2708, 0.5599, 0.2708, 0.7213, 0.4323, 0.7213, 0.4323, 0.5599, 0.2708, 0.5599, 0.2708, 0.7213, 0.4323, 0.7213, 0.4323, 0.5599, 0.2708, 0.5599, 0.2708, 0.7213, 0.4323, 0.7213, 0.4323, 0.5599, 0.2708, 0.5599, 0.2708, 0.7213, 0.4323, 0.7213, 0.4323, 0.5599, 0.2708, 0.5599, 0.2708, 0.7213, 0.4323, 0.7213, 0.4323, 0.5599, 0.2708, 0.5599, 0.2708, 0.7213, 0.4323, 0.7213, 0.4323, 0.5599, 0.2708, 0.5599, 0.2708, 0.7213, 0.4323, 0.7213, 0.4323, 0.5599, 0.2708, 0.5599, 0.2708, 0.7213, 0.4323, 0.7213, 0.4323, 0.5599, 0.2708, 0.5599, 0.2708, 0.7213, 0.4323, 0.7213, 0.4323, 0.5599, 0.2708, 0.5599, 0.2708, 0.7213, 0.4323, 0.7213, 0.4323, 0.5599, 0.2708, 0.5599, 0.4323, 0.7213, 0.4323, 0.5599, 0.2708, 0.5599, 0.2708, 0.7213, 0.4323, 0.7213, 0.4323, 0.5599, 0.2708, 0.5599, 0.2708, 0.7213, 0.4323, 0.7213, 0.4323, 0.5599, 0.2708, 0.5599, 0.4323, 0.7213, 0.4323, 0.5599, 0.2708, 0.5599, 0.2708, 0.7213, 0.4323, 0.7213, 0.4323, 0.5599, 0.2708, 0.5599, 0.2708, 0.7213, 0.4323, 0.7213, 0.4323, 0.5599, 0.2708, 0.5599, 0.2708, 0.7213, 0.4323, 0.7213, 0.4323, 0.5599, 0.2708, 0.5599, 0.2708, 0.7213, 0.4323, 0.7213, 0.4323, 0.5599, 0.2708, 0.5599, 0.2708, 0.7213, 0.4323, 0.7213, 0.4323, 0.5599, 0.2708, 0.5599, 0.2708, 0.7213, 0.4323, 0.7213, 0.4323, 0.5599])
me_cube_003.materials.append(mat_material)
me_cube_003.use_remesh_fix_poles = True
me_cube_003.use_remesh_preserve_attributes = False
me_cube_003.use_mirror_vertex_groups = False
me_cube_003.update()
me_cube_004 = bpy.data.meshes.new('Cube.004')
me_cube_004.from_pydata([(0.01543, -0.002537, 0.06921), (0.05408, -0.002537, -0.04178), (0.01177, -0.1135, 0.06406), (0.04654, -0.1135, -0.03642), (0.003835, -0.002537, 0.06921), (-0.0569, -0.002537, -0.04178), (0.006885, -0.1135, 0.06406), (-0.04874, -0.1135, -0.03694), (0.0276, -0.1135, 0.01862), (-0.01691, -0.1135, 0.02058), (0.0125, -0.1135, -0.03642), (0.03374, -0.1135, 0.0003271), (0.01543, -0.1135, 0.06921), (0.003835, -0.1135, 0.06921), (-0.0256, -0.1135, 0.005339), (0.05408, -0.1135, -0.04178), (0.03496, -0.1135, 0.01315), (-0.004599, -0.1135, -0.03694), (0.003212, -0.1135, -0.04178), (-0.0569, -0.1135, -0.04178), (-0.02539, -0.1135, 0.0158), (-0.004599, -0.3995, -0.03694), (-0.04874, -0.3995, -0.03694), (-0.0256, -0.3995, 0.005339), (0.04654, -0.4023, -0.03642), (0.03374, -0.4023, 0.0003271), (0.0125, -0.4023, -0.03642), (0.0276, -0.381, 0.01862), (0.01177, -0.381, 0.06406), (0.006885, -0.381, 0.06406), (-0.01691, -0.381, 0.02058)], [], [(0, 12, 16, 15, 1), (2, 28, 27, 8), (13, 4, 5, 19, 20), (4, 5, 1, 0), (12, 0, 4, 13), (19, 18, 15, 1, 5), (20, 18, 16), (14, 23, 21, 17), (10, 26, 25, 11), (8, 16, 12, 2), (2, 12, 13, 6), (6, 13, 20, 9), (9, 20, 16, 8), (3, 15, 16, 11), (10, 3, 15, 18), (11, 16, 18, 10), (7, 19, 18, 17), (14, 20, 19, 7), (17, 18, 20, 14), (21, 23, 22), (7, 22, 23, 14), (17, 7, 22, 21), (26, 24, 25), (3, 10, 26, 24), (11, 25, 24, 3), (28, 29, 30, 27), (8, 9, 30, 27), (6, 29, 28, 2), (9, 30, 29, 6)])
_uv = me_cube_004.uv_layers.new(name='UVMap')
_uv.uv.foreach_set('vector', [0.1641, 0.8225, 0.1917, 0.8426, 0.1811, 0.8751, 0.147, 0.8751, 0.1364, 0.8426, 0.4197, 0.9041, 0.4197, 0.8459, 0.3616, 0.8459, 0.3616, 0.9041, 0.1484, 0.885, 0.1761, 0.9051, 0.1655, 0.9376, 0.1314, 0.9376, 0.1208, 0.9051, 0.4197, 0.9041, 0.3616, 0.9041, 0.3616, 0.8459, 0.4197, 0.8459, 0.1931, 0.8806, 0.1931, 0.8225, 0.135, 0.8225, 0.135, 0.8806, 0.1641, 0.8616, 0.1364, 0.8816, 0.147, 0.9141, 0.1811, 0.9141, 0.1917, 0.8816, 0.4197, 0.9041, 0.3616, 0.8459, 0.3616, 0.9041, 0.4197, 0.9041, 0.4197, 0.8459, 0.3616, 0.8459, 0.3616, 0.9041, 0.4197, 0.9041, 0.4197, 0.8459, 0.3616, 0.8459, 0.3616, 0.9041, 0.4197, 0.9041, 0.4197, 0.8459, 0.3616, 0.8459, 0.3616, 0.9041, 0.4197, 0.9041, 0.4197, 0.8459, 0.3616, 0.8459, 0.3616, 0.9041, 0.4197, 0.9041, 0.4197, 0.8459, 0.3616, 0.8459, 0.3616, 0.9041, 0.4197, 0.9041, 0.4197, 0.8459, 0.3616, 0.8459, 0.3616, 0.9041, 0.4197, 0.9041, 0.4197, 0.8459, 0.3616, 0.8459, 0.3616, 0.9041, 0.4197, 0.9041, 0.3616, 0.9041, 0.3616, 0.8459, 0.4197, 0.8459, 0.4197, 0.9041, 0.4197, 0.8459, 0.3616, 0.8459, 0.3616, 0.9041, 0.4197, 0.9041, 0.4197, 0.8459, 0.3616, 0.8459, 0.3616, 0.9041, 0.4197, 0.9041, 0.4197, 0.8459, 0.3616, 0.8459, 0.3616, 0.9041, 0.4197, 0.9041, 0.4197, 0.8459, 0.3616, 0.8459, 0.3616, 0.9041, 0.4197, 0.9041, 0.3616, 0.8459, 0.3616, 0.9041, 0.4197, 0.9041, 0.4197, 0.8459, 0.3616, 0.8459, 0.3616, 0.9041, 0.4197, 0.9041, 0.3616, 0.9041, 0.3616, 0.8459, 0.4197, 0.8459, 0.4197, 0.9041, 0.3616, 0.8459, 0.3616, 0.9041, 0.4197, 0.9041, 0.3616, 0.9041, 0.3616, 0.8459, 0.4197, 0.8459, 0.4197, 0.9041, 0.4197, 0.8459, 0.3616, 0.8459, 0.3616, 0.9041, 0.4197, 0.9041, 0.4197, 0.8459, 0.3616, 0.8459, 0.3616, 0.9041, 0.4197, 0.9041, 0.3616, 0.9041, 0.3616, 0.8459, 0.4197, 0.8459, 0.4197, 0.9041, 0.4197, 0.8459, 0.3616, 0.8459, 0.3616, 0.9041, 0.4197, 0.9041, 0.4197, 0.8459, 0.3616, 0.8459, 0.3616, 0.9041])
me_cube_004.materials.append(mat_material)
me_cube_004.use_remesh_fix_poles = True
me_cube_004.use_remesh_preserve_attributes = False
me_cube_004.use_mirror_vertex_groups = False
me_cube_004.update()

# ---- objects
ob_empty = bpy.data.objects.new('Empty', None)
ob_empty_001 = bpy.data.objects.new('Empty.001', None)
ob_empty_002 = bpy.data.objects.new('Empty.002', None)
ob_ship = bpy.data.objects.new('Ship', me_cube_002)
ob_turret = bpy.data.objects.new('turret', me_cube_003)
ob_turret2 = bpy.data.objects.new('turret2', me_cube_004)

# ---- transforms, parenting, visibility, modifiers, constraints
ob_empty.location = (0.0, 0.0, 0.0)
ob_empty.rotation_euler = (1.571, -0.0, -0.0)
ob_empty.empty_display_type = 'IMAGE'
ob_empty.empty_display_size = 5.0
ob_empty.use_empty_image_alpha = True
ob_empty.color = (1.0, 1.0, 1.0, 0.3)
ob_empty.lineart.crease_threshold = 0.0
ob_empty_001.location = (0.0, 0.0, 0.0)
ob_empty_001.rotation_euler = (1.571, -0.0, 1.571)
ob_empty_001.empty_display_type = 'IMAGE'
ob_empty_001.empty_display_size = 5.0
ob_empty_001.use_empty_image_alpha = True
ob_empty_001.color = (1.0, 1.0, 1.0, 0.3)
ob_empty_001.lineart.crease_threshold = 0.0
ob_empty_002.location = (0.0, 0.0, 0.0)
ob_empty_002.rotation_euler = (3.142, -0.0, 0.0)
ob_empty_002.empty_display_type = 'IMAGE'
ob_empty_002.empty_display_size = 5.905
ob_empty_002.empty_image_offset = (-0.4934, -0.4509)
ob_empty_002.use_empty_image_alpha = True
ob_empty_002.color = (1.0, 1.0, 1.0, 0.3)
ob_empty_002.lineart.crease_threshold = 0.0
ob_ship.location = (0.0, 0.0, 0.0)
ob_ship.lineart.crease_threshold = 0.0
_m = ob_ship.modifiers.new('Mirror', 'MIRROR')
_m.use_clip = True
ob_turret.location = (-0.6981, 2.045, 0.6059)
ob_turret.lineart.crease_threshold = 0.0
ob_turret2.location = (0.6994, 2.045, 0.5874)
ob_turret2.lineart.crease_threshold = 0.0

# ---- collection membership
col_reference.objects.link(ob_empty)
col_reference.objects.link(ob_empty_001)
col_reference.objects.link(ob_empty_002)
col_collection_2.objects.link(ob_ship)
col_collection_2.objects.link(ob_turret)
col_collection_2.objects.link(ob_turret2)

# ---- scene / render settings (as saved in the file)
scene.frame_start = 1; scene.frame_end = 250; scene.frame_set(1)
scene.render.engine = 'BLENDER_EEVEE_NEXT'
scene.cycles.use_denoising = False
scene.cycles.samples = 128
scene.cycles.sampling_pattern = 'TABULATED_SOBOL'
scene.cycles.use_adaptive_sampling = False
scene.cycles.use_light_tree = False
scene.view_settings.view_transform = 'Filmic'
bpy.context.view_layer.update()

# ---- added for rendering (the .blend has no active camera and no usable light): camera, sun
cam_auto = bpy.data.cameras.new('AutoCamera')
cam_auto.lens = 50.0
cam_auto.sensor_width = 36.0
cam_auto.clip_end = 1000.0
ob_auto_camera = bpy.data.objects.new('AutoCamera', cam_auto)
scene.collection.objects.link(ob_auto_camera)
ob_auto_camera.location = (6.18503, -7.51, 5.12624)
ob_auto_camera.rotation_euler = (1.09748, -7.21219e-08, 0.694738)
scene.camera = ob_auto_camera
light_auto_sun = bpy.data.lights.new('AutoSun', 'SUN')
light_auto_sun.energy = 3.0
light_auto_sun.angle = 0.0523599
ob_auto_sun = bpy.data.objects.new('AutoSun', light_auto_sun)
scene.collection.objects.link(ob_auto_sun)
ob_auto_sun.rotation_euler = (0.872665, 0.174533, 0.523599)
bpy.context.view_layer.update()
